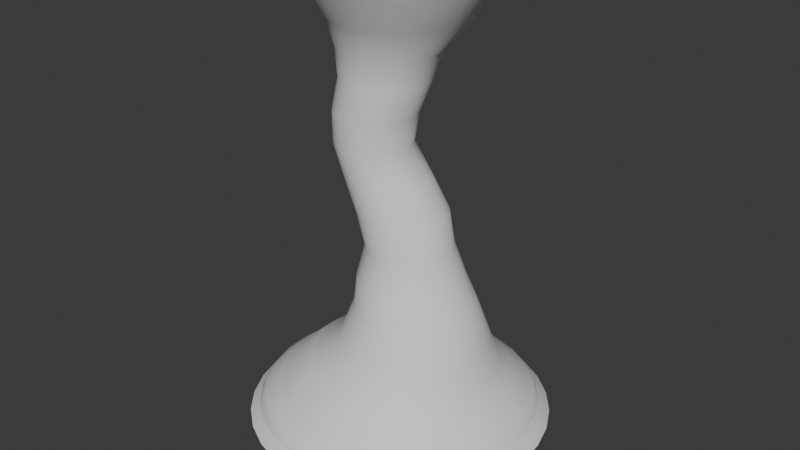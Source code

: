 # Source: tornado02.blend  (saved by Blender 4.1.24; exported with 4.5.12 LTS)
import bpy
from mathutils import Matrix  # noqa: F401  (used for matrix-valued properties, if any)

bpy.ops.wm.read_factory_settings(use_empty=True)
scene = bpy.context.scene
scene.name = 'Scene'

# ---- collections
col_collection = bpy.data.collections.new('Collection'); scene.collection.children.link(col_collection)

# ---- world
world_world = bpy.data.worlds.new('World'); scene.world = world_world
world_world.use_nodes = True; world_world.node_tree.nodes.clear()
_N = world_world.node_tree.nodes; _L = world_world.node_tree.links
n0 = _N.new('ShaderNodeOutputWorld'); n0.name = 'World Output'; n0.location = (300, 300)
n1 = _N.new('ShaderNodeBackground'); n1.name = 'Background'; n1.location = (10, 300)
n1.inputs[0].default_value = (0.05088, 0.05088, 0.05088, 1.0)
_L.new(n1.outputs[0], n0.inputs[0])
n0.is_active_output = True
world_world.color = (0.05088, 0.05088, 0.05088)
world_world.use_sun_shadow = False
world_world.sun_shadow_jitter_overblur = 0.0

# ---- meshes
me_cylinder_001 = bpy.data.meshes.new('Cylinder.001')
me_cylinder_001.from_pydata([(-3.359e-08, 3.774, -1.0), (-1.438e-08, 2.187, 10.0), (0.7363, 3.702, -1.0), (0.4267, 2.145, 10.0), (1.444, 3.487, -1.0), (0.8371, 2.021, 10.0), (2.097, 3.138, -1.0), (1.215, 1.819, 10.0), (2.669, 2.669, -1.0), (1.547, 1.547, 10.0), (3.138, 2.097, -1.0), (1.819, 1.215, 10.0), (3.487, 1.444, -1.0), (2.021, 0.8371, 10.0), (3.702, 0.7363, -1.0), (2.145, 0.4267, 10.0), (3.774, -4.134e-08, -1.0), (2.187, -1.769e-08, 10.0), (3.702, -0.7363, -1.0), (2.145, -0.4267, 10.0), (3.487, -1.444, -1.0), (2.021, -0.8371, 10.0), (3.138, -2.097, -1.0), (1.819, -1.215, 10.0), (2.669, -2.669, -1.0), (1.547, -1.547, 10.0), (2.097, -3.138, -1.0), (1.215, -1.819, 10.0), (1.444, -3.487, -1.0), (0.8371, -2.021, 10.0), (0.7363, -3.702, -1.0), (0.4267, -2.145, 10.0), (-3.359e-08, -3.774, -1.0), (-1.438e-08, -2.187, 10.0), (-0.7363, -3.702, -1.0), (-0.4267, -2.145, 10.0), (-1.444, -3.487, -1.0), (-0.8371, -2.021, 10.0), (-2.097, -3.138, -1.0), (-1.215, -1.819, 10.0), (-2.669, -2.669, -1.0), (-1.547, -1.547, 10.0), (-3.138, -2.097, -1.0), (-1.819, -1.215, 10.0), (-3.487, -1.444, -1.0), (-2.021, -0.8371, 10.0), (-3.702, -0.7363, -1.0), (-2.145, -0.4267, 10.0), (-3.774, -4.134e-08, -1.0), (-2.187, -1.769e-08, 10.0), (-3.702, 0.7363, -1.0), (-2.145, 0.4267, 10.0), (-3.487, 1.444, -1.0), (-2.021, 0.8371, 10.0), (-3.138, 2.097, -1.0), (-1.819, 1.215, 10.0), (-2.669, 2.669, -1.0), (-1.547, 1.547, 10.0), (-2.097, 3.138, -1.0), (-1.215, 1.819, 10.0), (-1.444, 3.487, -1.0), (-0.8371, 2.021, 10.0), (-0.7363, 3.702, -1.0), (-0.4267, 2.145, 10.0), (0.08785, 1.095, 4.467), (0.3014, 1.074, 4.467), (0.5068, 1.011, 4.467), (0.696, 0.9102, 4.467), (0.8619, 0.7741, 4.467), (0.9981, 0.6082, 4.467), (1.099, 0.4189, 4.467), (1.162, 0.2136, 4.467), (1.183, -8.819e-11, 4.467), (1.162, -0.2136, 4.467), (1.099, -0.4189, 4.467), (0.9981, -0.6082, 4.467), (0.8619, -0.7741, 4.467), (0.696, -0.9102, 4.467), (0.5068, -1.011, 4.467), (0.3014, -1.074, 4.467), (0.08785, -1.095, 4.467), (-0.1257, -1.074, 4.467), (-0.3311, -1.011, 4.467), (-0.5203, -0.9102, 4.467), (-0.6862, -0.7741, 4.467), (-0.8224, -0.6082, 4.467), (-0.9235, -0.4189, 4.467), (-0.9858, -0.2136, 4.467), (-1.007, -8.819e-11, 4.467), (-0.9858, 0.2136, 4.467), (-0.9235, 0.4189, 4.467), (-0.8224, 0.6082, 4.467), (-0.6862, 0.7741, 4.467), (-0.5203, 0.9102, 4.467), (-0.3311, 1.011, 4.467), (-0.1257, 1.074, 4.467), (-0.4958, 0.7678, 6.894), (-0.3007, 0.7485, 6.894), (-0.1131, 0.6916, 6.894), (0.05974, 0.5992, 6.894), (0.2113, 0.4749, 6.894), (0.3356, 0.3233, 6.894), (0.428, 0.1504, 6.894), (0.485, -0.03715, 6.894), (0.5042, -0.2322, 6.894), (0.485, -0.4273, 6.894), (0.428, -0.6149, 6.894), (0.3356, -0.7878, 6.894), (0.2113, -0.9393, 6.894), (0.05974, -1.064, 6.894), (-0.1131, -1.156, 6.894), (-0.3007, -1.213, 6.894), (-0.4958, -1.232, 6.894), (-0.6909, -1.213, 6.894), (-0.8785, -1.156, 6.894), (-1.051, -1.064, 6.894), (-1.203, -0.9393, 6.894), (-1.327, -0.7878, 6.894), (-1.42, -0.6149, 6.894), (-1.477, -0.4273, 6.894), (-1.496, -0.2322, 6.894), (-1.477, -0.03715, 6.894), (-1.42, 0.1504, 6.894), (-1.327, 0.3233, 6.894), (-1.203, 0.4749, 6.894), (-1.051, 0.5992, 6.894), (-0.8785, 0.6916, 6.894), (-0.6909, 0.7485, 6.894), (0.7867, 1.454, 2.185), (1.065, 1.369, 2.185), (1.321, 1.232, 2.185), (1.546, 1.048, 2.185), (1.73, 0.8235, 2.185), (1.867, 0.5672, 2.185), (1.951, 0.2892, 2.185), (1.98, 7.186e-09, 2.185), (1.951, -0.2892, 2.185), (1.867, -0.5672, 2.185), (1.73, -0.8235, 2.185), (1.546, -1.048, 2.185), (1.321, -1.232, 2.185), (1.065, -1.369, 2.185), (0.7867, -1.454, 2.185), (0.4976, -1.482, 2.185), (0.2084, -1.454, 2.185), (-0.06966, -1.369, 2.185), (-0.3259, -1.232, 2.185), (-0.5505, -1.048, 2.185), (-0.7349, -0.8235, 2.185), (-0.8718, -0.5672, 2.185), (-0.9562, -0.2892, 2.185), (-0.9847, 7.186e-09, 2.185), (-0.9562, 0.2892, 2.185), (-0.8718, 0.5672, 2.185), (-0.7349, 0.8235, 2.185), (-0.5505, 1.048, 2.185), (-0.3259, 1.232, 2.185), (-0.06966, 1.369, 2.185), (0.2084, 1.454, 2.185), (0.4976, 1.482, 2.185), (0.5993, 2.281, 0.5389), (1.036, 2.149, 0.5389), (1.438, 1.934, 0.5389), (1.79, 1.645, 0.5389), (2.079, 1.292, 0.5389), (2.294, 0.8901, 0.5389), (2.427, 0.4537, 0.5389), (2.471, -2.329e-08, 0.5389), (2.427, -0.4537, 0.5389), (2.294, -0.8901, 0.5389), (2.079, -1.292, 0.5389), (1.79, -1.645, 0.5389), (1.438, -1.934, 0.5389), (1.036, -2.149, 0.5389), (0.5993, -2.281, 0.5389), (0.1456, -2.326, 0.5389), (-0.3082, -2.281, 0.5389), (-0.7445, -2.149, 0.5389), (-1.147, -1.934, 0.5389), (-1.499, -1.645, 0.5389), (-1.788, -1.292, 0.5389), (-2.003, -0.8901, 0.5389), (-2.136, -0.4537, 0.5389), (-2.18, -2.329e-08, 0.5389), (-2.136, 0.4537, 0.5389), (-2.003, 0.8901, 0.5389), (-1.788, 1.292, 0.5389), (-1.499, 1.645, 0.5389), (-1.147, 1.934, 0.5389), (-0.7445, 2.149, 0.5389), (-0.3082, 2.281, 0.5389), (0.1456, 2.326, 0.5389), (0.4861, 1.839, 1.205), (0.8449, 1.804, 1.205), (1.19, 1.699, 1.205), (1.508, 1.529, 1.205), (1.787, 1.3, 1.205), (2.015, 1.022, 1.205), (2.185, 0.7038, 1.205), (2.29, 0.3588, 1.205), (2.325, -1.394e-08, 1.205), (2.29, -0.3588, 1.205), (2.185, -0.7038, 1.205), (2.015, -1.022, 1.205), (1.787, -1.3, 1.205), (1.508, -1.529, 1.205), (1.19, -1.699, 1.205), (0.8449, -1.804, 1.205), (0.4861, -1.839, 1.205), (0.1273, -1.804, 1.205), (-0.2177, -1.699, 1.205), (-0.5357, -1.529, 1.205), (-0.8144, -1.3, 1.205), (-1.043, -1.022, 1.205), (-1.213, -0.7038, 1.205), (-1.318, -0.3588, 1.205), (-1.353, -1.394e-08, 1.205), (-1.318, 0.3588, 1.205), (-1.213, 0.7038, 1.205), (-1.043, 1.022, 1.205), (-0.8144, 1.3, 1.205), (-0.5357, 1.529, 1.205), (-0.2177, 1.699, 1.205), (0.1273, 1.804, 1.205), (-0.2705, 1.233, 8.347), (-0.02996, 1.209, 8.347), (0.2014, 1.139, 8.347), (0.4145, 1.025, 8.347), (0.6014, 0.8719, 8.347), (0.7547, 0.685, 8.347), (0.8687, 0.4719, 8.347), (0.9388, 0.2405, 8.347), (0.9625, -3.827e-09, 8.347), (0.9388, -0.2405, 8.347), (0.8687, -0.4719, 8.347), (0.7547, -0.685, 8.347), (0.6014, -0.8719, 8.347), (0.4145, -1.025, 8.347), (0.2014, -1.139, 8.347), (-0.02996, -1.209, 8.347), (-0.2705, -1.233, 8.347), (-0.5111, -1.209, 8.347), (-0.7424, -1.139, 8.347), (-0.9555, -1.025, 8.347), (-1.142, -0.8719, 8.347), (-1.296, -0.685, 8.347), (-1.41, -0.4719, 8.347), (-1.48, -0.2405, 8.347), (-1.504, -3.827e-09, 8.347), (-1.48, 0.2405, 8.347), (-1.41, 0.4719, 8.347), (-1.296, 0.685, 8.347), (-1.142, 0.8719, 8.347), (-0.9555, 1.025, 8.347), (-0.7424, 1.139, 8.347), (-0.5111, 1.209, 8.347), (-0.4041, 0.6818, 6.096), (-0.2293, 0.6288, 6.096), (-0.0682, 0.5426, 6.096), (0.07303, 0.4267, 6.096), (0.1889, 0.2855, 6.096), (0.275, 0.1244, 6.096), (0.3281, -0.05043, 6.096), (0.346, -0.2322, 6.096), (0.3281, -0.4141, 6.096), (0.275, -0.5889, 6.096), (0.1889, -0.75, 6.096), (0.07303, -0.8912, 6.096), (-0.0682, -1.007, 6.096), (-0.2293, -1.093, 6.096), (-0.4041, -1.146, 6.096), (-0.586, -1.164, 6.096), (-0.7678, -1.146, 6.096), (-0.9426, -1.093, 6.096), (-1.104, -1.007, 6.096), (-1.245, -0.8912, 6.096), (-1.361, -0.75, 6.096), (-1.447, -0.5889, 6.096), (-1.5, -0.4141, 6.096), (-1.518, -0.2322, 6.096), (-1.5, -0.05043, 6.096), (-1.447, 0.1244, 6.096), (-1.361, 0.2855, 6.096), (-1.245, 0.4267, 6.096), (-1.104, 0.5426, 6.096), (-0.9426, 0.6288, 6.096), (-0.7678, 0.6818, 6.096), (-0.586, 0.6997, 6.096), (0.2572, 1.109, 3.64), (0.4637, 1.089, 3.64), (0.6622, 1.029, 3.64), (0.8452, 0.9311, 3.64), (1.006, 0.7995, 3.64), (1.137, 0.6391, 3.64), (1.235, 0.4561, 3.64), (1.295, 0.2576, 3.64), (1.316, 0.05109, 3.64), (1.295, -0.1554, 3.64), (1.235, -0.3539, 3.64), (1.137, -0.5369, 3.64), (1.006, -0.6973, 3.64), (0.8452, -0.8289, 3.64), (0.6622, -0.9267, 3.64), (0.4637, -0.9869, 3.64), (0.2572, -1.007, 3.64), (0.05071, -0.9869, 3.64), (-0.1478, -0.9267, 3.64), (-0.3308, -0.8289, 3.64), (-0.4912, -0.6973, 3.64), (-0.6228, -0.5369, 3.64), (-0.7206, -0.3539, 3.64), (-0.7808, -0.1554, 3.64), (-0.8012, 0.05109, 3.64), (-0.7808, 0.2576, 3.64), (-0.7206, 0.4561, 3.64), (-0.6228, 0.6391, 3.64), (-0.4912, 0.7995, 3.64), (-0.3308, 0.9311, 3.64), (-0.1478, 1.029, 3.64), (0.05071, 1.089, 3.64), (-0.1527, 1.011, 5.22), (0.0406, 0.952, 5.22), (0.2187, 0.8568, 5.22), (0.3749, 0.7286, 5.22), (0.503, 0.5725, 5.22), (0.5983, 0.3943, 5.22), (0.6569, 0.201, 5.22), (0.6767, -1.046e-09, 5.22), (0.6569, -0.201, 5.22), (0.5983, -0.3943, 5.22), (0.503, -0.5725, 5.22), (0.3749, -0.7286, 5.22), (0.2187, -0.8568, 5.22), (0.0406, -0.952, 5.22), (-0.1527, -1.011, 5.22), (-0.3537, -1.03, 5.22), (-0.5548, -1.011, 5.22), (-0.7481, -0.952, 5.22), (-0.9262, -0.8568, 5.22), (-1.082, -0.7286, 5.22), (-1.21, -0.5725, 5.22), (-1.306, -0.3943, 5.22), (-1.364, -0.201, 5.22), (-1.384, -1.046e-09, 5.22), (-1.364, 0.201, 5.22), (-1.306, 0.3943, 5.22), (-1.21, 0.5725, 5.22), (-1.082, 0.7286, 5.22), (-0.9262, 0.8568, 5.22), (-0.7481, 0.952, 5.22), (-0.5548, 1.011, 5.22), (-0.3537, 1.03, 5.22), (-8.933e-09, 1.646, 9.139), (0.321, 1.614, 9.139), (0.6297, 1.52, 9.139), (0.9142, 1.368, 9.139), (1.164, 1.164, 9.139), (1.368, 0.9142, 9.139), (1.52, 0.6297, 9.139), (1.614, 0.321, 9.139), (1.646, -1.21e-08, 9.139), (1.614, -0.321, 9.139), (1.52, -0.6297, 9.139), (1.368, -0.9142, 9.139), (1.164, -1.164, 9.139), (0.9142, -1.368, 9.139), (0.6297, -1.52, 9.139), (0.321, -1.614, 9.139), (-8.933e-09, -1.646, 9.139), (-0.321, -1.614, 9.139), (-0.6297, -1.52, 9.139), (-0.9142, -1.368, 9.139), (-1.164, -1.164, 9.139), (-1.368, -0.9142, 9.139), (-1.52, -0.6297, 9.139), (-1.614, -0.321, 9.139), (-1.646, -1.21e-08, 9.139), (-1.614, 0.321, 9.139), (-1.52, 0.6297, 9.139), (-1.368, 0.9142, 9.139), (-1.164, 1.164, 9.139), (-0.9142, 1.368, 9.139), (-0.6297, 1.52, 9.139), (-0.321, 1.614, 9.139), (0.5734, 1.344, 2.779), (0.8207, 1.269, 2.779), (1.049, 1.147, 2.779), (1.248, 0.9832, 2.779), (1.412, 0.7834, 2.779), (1.534, 0.5555, 2.779), (1.609, 0.3082, 2.779), (1.634, 0.05109, 2.779), (1.609, -0.2061, 2.779), (1.534, -0.4533, 2.779), (1.412, -0.6812, 2.779), (1.248, -0.881, 2.779), (1.049, -1.045, 2.779), (0.8207, -1.167, 2.779), (0.5734, -1.242, 2.779), (0.3163, -1.267, 2.779), (0.05911, -1.242, 2.779), (-0.1882, -1.167, 2.779), (-0.4161, -1.045, 2.779), (-0.6158, -0.881, 2.779), (-0.7797, -0.6812, 2.779), (-0.9015, -0.4533, 2.779), (-0.9766, -0.2061, 2.779), (-1.002, 0.05109, 2.779), (-0.9766, 0.3082, 2.779), (-0.9015, 0.5555, 2.779), (-0.7797, 0.7834, 2.779), (-0.6158, 0.9832, 2.779), (-0.4161, 1.147, 2.779), (-0.1882, 1.269, 2.779), (0.05911, 1.344, 2.779), (0.3163, 1.369, 2.779), (0.6188, 2.704, 0.09555), (1.136, 2.547, 0.09555), (1.613, 2.292, 0.09555), (2.03, 1.949, 0.09555), (2.373, 1.532, 0.09555), (2.628, 1.055, 0.09555), (2.785, 0.5378, 0.09555), (2.838, -2.966e-08, 0.09555), (2.785, -0.5378, 0.09555), (2.628, -1.055, 0.09555), (2.373, -1.532, 0.09555), (2.03, -1.949, 0.09555), (1.613, -2.292, 0.09555), (1.136, -2.547, 0.09555), (0.6188, -2.704, 0.09555), (0.08102, -2.757, 0.09555), (-0.4568, -2.704, 0.09555), (-0.9739, -2.547, 0.09555), (-1.451, -2.292, 0.09555), (-1.868, -1.949, 0.09555), (-2.211, -1.532, 0.09555), (-2.466, -1.055, 0.09555), (-2.623, -0.5378, 0.09555), (-2.676, -2.966e-08, 0.09555), (-2.623, 0.5378, 0.09555), (-2.466, 1.055, 0.09555), (-2.211, 1.532, 0.09555), (-1.868, 1.949, 0.09555), (-1.451, 2.292, 0.09555), (-0.9739, 2.547, 0.09555), (-0.4568, 2.704, 0.09555), (0.08102, 2.757, 0.09555), (-0.07224, 0.9196, 7.683), (0.1295, 0.8584, 7.683), (0.3154, 0.759, 7.683), (0.4784, 0.6253, 7.683), (0.6121, 0.4623, 7.683), (0.7115, 0.2764, 7.683), (0.7726, 0.0747, 7.683), (0.7933, -0.1351, 7.683), (0.7726, -0.3449, 7.683), (0.7115, -0.5466, 7.683), (0.6121, -0.7325, 7.683), (0.4784, -0.8955, 7.683), (0.3154, -1.029, 7.683), (0.1295, -1.129, 7.683), (-0.07224, -1.19, 7.683), (-0.282, -1.21, 7.683), (-0.4918, -1.19, 7.683), (-0.6935, -1.129, 7.683), (-0.8795, -1.029, 7.683), (-1.042, -0.8955, 7.683), (-1.176, -0.7325, 7.683), (-1.276, -0.5466, 7.683), (-1.337, -0.3449, 7.683), (-1.357, -0.1351, 7.683), (-1.337, 0.0747, 7.683), (-1.276, 0.2764, 7.683), (-1.176, 0.4623, 7.683), (-1.042, 0.6253, 7.683), (-0.8795, 0.759, 7.683), (-0.6935, 0.8584, 7.683), (-0.4918, 0.9196, 7.683), (-0.282, 0.9402, 7.683)], [], [(352, 1, 3, 353), (353, 3, 5, 354), (354, 5, 7, 355), (355, 7, 9, 356), (356, 9, 11, 357), (357, 11, 13, 358), (358, 13, 15, 359), (359, 15, 17, 360), (360, 17, 19, 361), (361, 19, 21, 362), (362, 21, 23, 363), (363, 23, 25, 364), (364, 25, 27, 365), (365, 27, 29, 366), (366, 29, 31, 367), (367, 31, 33, 368), (368, 33, 35, 369), (369, 35, 37, 370), (370, 37, 39, 371), (371, 39, 41, 372), (372, 41, 43, 373), (373, 43, 45, 374), (374, 45, 47, 375), (375, 47, 49, 376), (376, 49, 51, 377), (377, 51, 53, 378), (378, 53, 55, 379), (379, 55, 57, 380), (380, 57, 59, 381), (381, 59, 61, 382), (382, 61, 63, 383), (383, 63, 1, 352), (319, 95, 64, 288), (318, 94, 95, 319), (317, 93, 94, 318), (316, 92, 93, 317), (315, 91, 92, 316), (314, 90, 91, 315), (313, 89, 90, 314), (312, 88, 89, 313), (311, 87, 88, 312), (310, 86, 87, 311), (309, 85, 86, 310), (308, 84, 85, 309), (307, 83, 84, 308), (306, 82, 83, 307), (305, 81, 82, 306), (304, 80, 81, 305), (303, 79, 80, 304), (302, 78, 79, 303), (301, 77, 78, 302), (300, 76, 77, 301), (299, 75, 76, 300), (298, 74, 75, 299), (297, 73, 74, 298), (296, 72, 73, 297), (295, 71, 72, 296), (294, 70, 71, 295), (293, 69, 70, 294), (292, 68, 69, 293), (291, 67, 68, 292), (290, 66, 67, 291), (289, 65, 66, 290), (288, 64, 65, 289), (286, 127, 96, 287), (285, 126, 127, 286), (284, 125, 126, 285), (283, 124, 125, 284), (282, 123, 124, 283), (281, 122, 123, 282), (280, 121, 122, 281), (279, 120, 121, 280), (278, 119, 120, 279), (277, 118, 119, 278), (276, 117, 118, 277), (275, 116, 117, 276), (274, 115, 116, 275), (273, 114, 115, 274), (272, 113, 114, 273), (271, 112, 113, 272), (270, 111, 112, 271), (269, 110, 111, 270), (268, 109, 110, 269), (267, 108, 109, 268), (266, 107, 108, 267), (265, 106, 107, 266), (264, 105, 106, 265), (263, 104, 105, 264), (262, 103, 104, 263), (261, 102, 103, 262), (260, 101, 102, 261), (259, 100, 101, 260), (258, 99, 100, 259), (257, 98, 99, 258), (256, 97, 98, 257), (287, 96, 97, 256), (192, 159, 128, 193), (193, 128, 129, 194), (194, 129, 130, 195), (195, 130, 131, 196), (196, 131, 132, 197), (197, 132, 133, 198), (198, 133, 134, 199), (199, 134, 135, 200), (200, 135, 136, 201), (201, 136, 137, 202), (202, 137, 138, 203), (203, 138, 139, 204), (204, 139, 140, 205), (205, 140, 141, 206), (206, 141, 142, 207), (207, 142, 143, 208), (208, 143, 144, 209), (209, 144, 145, 210), (210, 145, 146, 211), (211, 146, 147, 212), (212, 147, 148, 213), (213, 148, 149, 214), (214, 149, 150, 215), (215, 150, 151, 216), (216, 151, 152, 217), (217, 152, 153, 218), (218, 153, 154, 219), (219, 154, 155, 220), (220, 155, 156, 221), (221, 156, 157, 222), (222, 157, 158, 223), (223, 158, 159, 192), (446, 190, 191, 447), (445, 189, 190, 446), (444, 188, 189, 445), (443, 187, 188, 444), (442, 186, 187, 443), (441, 185, 186, 442), (440, 184, 185, 441), (439, 183, 184, 440), (438, 182, 183, 439), (437, 181, 182, 438), (436, 180, 181, 437), (435, 179, 180, 436), (434, 178, 179, 435), (433, 177, 178, 434), (432, 176, 177, 433), (431, 175, 176, 432), (430, 174, 175, 431), (429, 173, 174, 430), (428, 172, 173, 429), (427, 171, 172, 428), (426, 170, 171, 427), (425, 169, 170, 426), (424, 168, 169, 425), (423, 167, 168, 424), (422, 166, 167, 423), (421, 165, 166, 422), (420, 164, 165, 421), (419, 163, 164, 420), (418, 162, 163, 419), (417, 161, 162, 418), (416, 160, 161, 417), (447, 191, 160, 416), (190, 223, 192, 191), (189, 222, 223, 190), (188, 221, 222, 189), (187, 220, 221, 188), (186, 219, 220, 187), (185, 218, 219, 186), (184, 217, 218, 185), (183, 216, 217, 184), (182, 215, 216, 183), (181, 214, 215, 182), (180, 213, 214, 181), (179, 212, 213, 180), (178, 211, 212, 179), (177, 210, 211, 178), (176, 209, 210, 177), (175, 208, 209, 176), (174, 207, 208, 175), (173, 206, 207, 174), (172, 205, 206, 173), (171, 204, 205, 172), (170, 203, 204, 171), (169, 202, 203, 170), (168, 201, 202, 169), (167, 200, 201, 168), (166, 199, 200, 167), (165, 198, 199, 166), (164, 197, 198, 165), (163, 196, 197, 164), (162, 195, 196, 163), (161, 194, 195, 162), (160, 193, 194, 161), (191, 192, 193, 160), (478, 255, 224, 479), (477, 254, 255, 478), (476, 253, 254, 477), (475, 252, 253, 476), (474, 251, 252, 475), (473, 250, 251, 474), (472, 249, 250, 473), (471, 248, 249, 472), (470, 247, 248, 471), (469, 246, 247, 470), (468, 245, 246, 469), (467, 244, 245, 468), (466, 243, 244, 467), (465, 242, 243, 466), (464, 241, 242, 465), (463, 240, 241, 464), (462, 239, 240, 463), (461, 238, 239, 462), (460, 237, 238, 461), (459, 236, 237, 460), (458, 235, 236, 459), (457, 234, 235, 458), (456, 233, 234, 457), (455, 232, 233, 456), (454, 231, 232, 455), (453, 230, 231, 454), (452, 229, 230, 453), (451, 228, 229, 452), (450, 227, 228, 451), (449, 226, 227, 450), (448, 225, 226, 449), (479, 224, 225, 448), (351, 287, 256, 320), (320, 256, 257, 321), (321, 257, 258, 322), (322, 258, 259, 323), (323, 259, 260, 324), (324, 260, 261, 325), (325, 261, 262, 326), (326, 262, 263, 327), (327, 263, 264, 328), (328, 264, 265, 329), (329, 265, 266, 330), (330, 266, 267, 331), (331, 267, 268, 332), (332, 268, 269, 333), (333, 269, 270, 334), (334, 270, 271, 335), (335, 271, 272, 336), (336, 272, 273, 337), (337, 273, 274, 338), (338, 274, 275, 339), (339, 275, 276, 340), (340, 276, 277, 341), (341, 277, 278, 342), (342, 278, 279, 343), (343, 279, 280, 344), (344, 280, 281, 345), (345, 281, 282, 346), (346, 282, 283, 347), (347, 283, 284, 348), (348, 284, 285, 349), (349, 285, 286, 350), (350, 286, 287, 351), (415, 288, 289, 384), (384, 289, 290, 385), (385, 290, 291, 386), (386, 291, 292, 387), (387, 292, 293, 388), (388, 293, 294, 389), (389, 294, 295, 390), (390, 295, 296, 391), (391, 296, 297, 392), (392, 297, 298, 393), (393, 298, 299, 394), (394, 299, 300, 395), (395, 300, 301, 396), (396, 301, 302, 397), (397, 302, 303, 398), (398, 303, 304, 399), (399, 304, 305, 400), (400, 305, 306, 401), (401, 306, 307, 402), (402, 307, 308, 403), (403, 308, 309, 404), (404, 309, 310, 405), (405, 310, 311, 406), (406, 311, 312, 407), (407, 312, 313, 408), (408, 313, 314, 409), (409, 314, 315, 410), (410, 315, 316, 411), (411, 316, 317, 412), (412, 317, 318, 413), (413, 318, 319, 414), (414, 319, 288, 415), (95, 350, 351, 64), (94, 349, 350, 95), (93, 348, 349, 94), (92, 347, 348, 93), (91, 346, 347, 92), (90, 345, 346, 91), (89, 344, 345, 90), (88, 343, 344, 89), (87, 342, 343, 88), (86, 341, 342, 87), (85, 340, 341, 86), (84, 339, 340, 85), (83, 338, 339, 84), (82, 337, 338, 83), (81, 336, 337, 82), (80, 335, 336, 81), (79, 334, 335, 80), (78, 333, 334, 79), (77, 332, 333, 78), (76, 331, 332, 77), (75, 330, 331, 76), (74, 329, 330, 75), (73, 328, 329, 74), (72, 327, 328, 73), (71, 326, 327, 72), (70, 325, 326, 71), (69, 324, 325, 70), (68, 323, 324, 69), (67, 322, 323, 68), (66, 321, 322, 67), (65, 320, 321, 66), (64, 351, 320, 65), (255, 383, 352, 224), (254, 382, 383, 255), (253, 381, 382, 254), (252, 380, 381, 253), (251, 379, 380, 252), (250, 378, 379, 251), (249, 377, 378, 250), (248, 376, 377, 249), (247, 375, 376, 248), (246, 374, 375, 247), (245, 373, 374, 246), (244, 372, 373, 245), (243, 371, 372, 244), (242, 370, 371, 243), (241, 369, 370, 242), (240, 368, 369, 241), (239, 367, 368, 240), (238, 366, 367, 239), (237, 365, 366, 238), (236, 364, 365, 237), (235, 363, 364, 236), (234, 362, 363, 235), (233, 361, 362, 234), (232, 360, 361, 233), (231, 359, 360, 232), (230, 358, 359, 231), (229, 357, 358, 230), (228, 356, 357, 229), (227, 355, 356, 228), (226, 354, 355, 227), (225, 353, 354, 226), (224, 352, 353, 225), (158, 414, 415, 159), (157, 413, 414, 158), (156, 412, 413, 157), (155, 411, 412, 156), (154, 410, 411, 155), (153, 409, 410, 154), (152, 408, 409, 153), (151, 407, 408, 152), (150, 406, 407, 151), (149, 405, 406, 150), (148, 404, 405, 149), (147, 403, 404, 148), (146, 402, 403, 147), (145, 401, 402, 146), (144, 400, 401, 145), (143, 399, 400, 144), (142, 398, 399, 143), (141, 397, 398, 142), (140, 396, 397, 141), (139, 395, 396, 140), (138, 394, 395, 139), (137, 393, 394, 138), (136, 392, 393, 137), (135, 391, 392, 136), (134, 390, 391, 135), (133, 389, 390, 134), (132, 388, 389, 133), (131, 387, 388, 132), (130, 386, 387, 131), (129, 385, 386, 130), (128, 384, 385, 129), (159, 415, 384, 128), (0, 447, 416, 2), (2, 416, 417, 4), (4, 417, 418, 6), (6, 418, 419, 8), (8, 419, 420, 10), (10, 420, 421, 12), (12, 421, 422, 14), (14, 422, 423, 16), (16, 423, 424, 18), (18, 424, 425, 20), (20, 425, 426, 22), (22, 426, 427, 24), (24, 427, 428, 26), (26, 428, 429, 28), (28, 429, 430, 30), (30, 430, 431, 32), (32, 431, 432, 34), (34, 432, 433, 36), (36, 433, 434, 38), (38, 434, 435, 40), (40, 435, 436, 42), (42, 436, 437, 44), (44, 437, 438, 46), (46, 438, 439, 48), (48, 439, 440, 50), (50, 440, 441, 52), (52, 441, 442, 54), (54, 442, 443, 56), (56, 443, 444, 58), (58, 444, 445, 60), (60, 445, 446, 62), (62, 446, 447, 0), (96, 479, 448, 97), (97, 448, 449, 98), (98, 449, 450, 99), (99, 450, 451, 100), (100, 451, 452, 101), (101, 452, 453, 102), (102, 453, 454, 103), (103, 454, 455, 104), (104, 455, 456, 105), (105, 456, 457, 106), (106, 457, 458, 107), (107, 458, 459, 108), (108, 459, 460, 109), (109, 460, 461, 110), (110, 461, 462, 111), (111, 462, 463, 112), (112, 463, 464, 113), (113, 464, 465, 114), (114, 465, 466, 115), (115, 466, 467, 116), (116, 467, 468, 117), (117, 468, 469, 118), (118, 469, 470, 119), (119, 470, 471, 120), (120, 471, 472, 121), (121, 472, 473, 122), (122, 473, 474, 123), (123, 474, 475, 124), (124, 475, 476, 125), (125, 476, 477, 126), (126, 477, 478, 127), (127, 478, 479, 96)])
me_cylinder_001.polygons.foreach_set('use_smooth', [True] * 448)
_uv = me_cylinder_001.uv_layers.new(name='UVMap')
_uv.uv.foreach_set('vector', [8.38e-05, 0.0706, 8.38e-05, -0.001368, 0.03146, -0.001368, 0.03146, 0.0706, 0.03146, 0.0706, 0.03146, -0.001368, 0.06285, -0.001368, 0.06285, 0.0706, 0.06285, 0.0706, 0.06285, -0.001368, 0.09423, -0.001368, 0.09423, 0.0706, 0.09423, 0.0706, 0.09423, -0.001368, 0.1256, -0.001368, 0.1256, 0.0706, 0.1256, 0.0706, 0.1256, -0.001368, 0.157, -0.001368, 0.157, 0.0706, 0.157, 0.0706, 0.157, -0.001368, 0.1884, -0.001368, 0.1884, 0.0706, 0.1884, 0.0706, 0.1884, -0.001368, 0.2197, -0.001368, 0.2197, 0.0706, 0.2197, 0.0706, 0.2197, -0.001368, 0.2511, -0.001368, 0.2511, 0.0706, 0.2511, 0.0706, 0.2511, -0.001368, 0.2825, -0.001368, 0.2825, 0.0706, 0.2825, 0.0706, 0.2825, -0.001368, 0.3139, -0.001368, 0.3139, 0.0706, 0.3139, 0.0706, 0.3139, -0.001368, 0.3453, -0.001368, 0.3453, 0.0706, 0.3453, 0.0706, 0.3453, -0.001368, 0.3767, -0.001368, 0.3767, 0.0706, 0.3767, 0.0706, 0.3767, -0.001368, 0.408, -0.001368, 0.408, 0.0706, 0.408, 0.0706, 0.408, -0.001368, 0.4394, -0.001368, 0.4394, 0.0706, 0.4394, 0.0706, 0.4394, -0.001368, 0.4708, -0.001368, 0.4708, 0.0706, 0.4708, 0.0706, 0.4708, -0.001368, 0.5022, -0.001368, 0.5022, 0.0706, 0.5022, 0.0706, 0.5022, -0.001368, 0.5336, -0.001368, 0.5336, 0.0706, 0.5336, 0.0706, 0.5336, -0.001368, 0.5649, -0.001368, 0.5649, 0.0706, 0.5649, 0.0706, 0.5649, -0.001368, 0.5963, -0.001368, 0.5963, 0.0706, 0.5963, 0.0706, 0.5963, -0.001368, 0.6277, -0.001368, 0.6277, 0.0706, 0.6277, 0.0706, 0.6277, -0.001368, 0.6591, -0.001368, 0.6591, 0.0706, 0.6591, 0.0706, 0.6591, -0.001368, 0.6905, -0.001368, 0.6905, 0.0706, 0.6905, 0.0706, 0.6905, -0.001368, 0.7218, -0.001368, 0.7218, 0.0706, 0.7218, 0.0706, 0.7218, -0.001368, 0.7532, -0.001368, 0.7532, 0.0706, 0.7532, 0.0706, 0.7532, -0.001368, 0.7846, -0.001368, 0.7846, 0.0706, 0.7846, 0.0706, 0.7846, -0.001368, 0.816, -0.001368, 0.816, 0.0706, 0.816, 0.0706, 0.816, -0.001368, 0.8474, -0.001368, 0.8474, 0.0706, 0.8474, 0.0706, 0.8474, -0.001368, 0.8787, -0.001368, 0.8787, 0.0706, 0.8787, 0.0706, 0.8787, -0.001368, 0.9101, -0.001368, 0.9101, 0.0706, 0.9101, 0.0706, 0.9101, -0.001368, 0.9415, -0.001368, 0.9415, 0.0706, 0.9415, 0.0706, 0.9415, -0.001368, 0.9729, -0.001368, 0.9729, 0.0706, 0.9729, 0.0706, 0.9729, -0.001368, 1.004, -0.001368, 1.004, 0.0706, 0.9729, 0.5744, 0.9729, 0.5024, 1.004, 0.5024, 1.004, 0.5744, 0.9415, 0.5744, 0.9415, 0.5024, 0.9729, 0.5024, 0.9729, 0.5744, 0.9101, 0.5744, 0.9101, 0.5024, 0.9415, 0.5024, 0.9415, 0.5744, 0.8787, 0.5744, 0.8787, 0.5024, 0.9101, 0.5024, 0.9101, 0.5744, 0.8474, 0.5744, 0.8474, 0.5024, 0.8787, 0.5024, 0.8787, 0.5744, 0.816, 0.5744, 0.816, 0.5024, 0.8474, 0.5024, 0.8474, 0.5744, 0.7846, 0.5744, 0.7846, 0.5024, 0.816, 0.5024, 0.816, 0.5744, 0.7532, 0.5744, 0.7532, 0.5024, 0.7846, 0.5024, 0.7846, 0.5744, 0.7218, 0.5744, 0.7218, 0.5024, 0.7532, 0.5024, 0.7532, 0.5744, 0.6905, 0.5744, 0.6905, 0.5024, 0.7218, 0.5024, 0.7218, 0.5744, 0.6591, 0.5744, 0.6591, 0.5024, 0.6905, 0.5024, 0.6905, 0.5744, 0.6277, 0.5744, 0.6277, 0.5024, 0.6591, 0.5024, 0.6591, 0.5744, 0.5963, 0.5744, 0.5963, 0.5024, 0.6277, 0.5024, 0.6277, 0.5744, 0.5649, 0.5744, 0.5649, 0.5024, 0.5963, 0.5024, 0.5963, 0.5744, 0.5336, 0.5744, 0.5336, 0.5024, 0.5649, 0.5024, 0.5649, 0.5744, 0.5022, 0.5744, 0.5022, 0.5024, 0.5336, 0.5024, 0.5336, 0.5744, 0.4708, 0.5744, 0.4708, 0.5024, 0.5022, 0.5024, 0.5022, 0.5744, 0.4394, 0.5744, 0.4394, 0.5024, 0.4708, 0.5024, 0.4708, 0.5744, 0.408, 0.5744, 0.408, 0.5024, 0.4394, 0.5024, 0.4394, 0.5744, 0.3767, 0.5744, 0.3767, 0.5024, 0.408, 0.5024, 0.408, 0.5744, 0.3453, 0.5744, 0.3453, 0.5024, 0.3767, 0.5024, 0.3767, 0.5744, 0.3139, 0.5744, 0.3139, 0.5024, 0.3453, 0.5024, 0.3453, 0.5744, 0.2825, 0.5744, 0.2825, 0.5024, 0.3139, 0.5024, 0.3139, 0.5744, 0.2511, 0.5744, 0.2511, 0.5024, 0.2825, 0.5024, 0.2825, 0.5744, 0.2197, 0.5744, 0.2197, 0.5024, 0.2511, 0.5024, 0.2511, 0.5744, 0.1884, 0.5744, 0.1884, 0.5024, 0.2197, 0.5024, 0.2197, 0.5744, 0.157, 0.5744, 0.157, 0.5024, 0.1884, 0.5024, 0.1884, 0.5744, 0.1256, 0.5744, 0.1256, 0.5024, 0.157, 0.5024, 0.157, 0.5744, 0.09423, 0.5744, 0.09423, 0.5024, 0.1256, 0.5024, 0.1256, 0.5744, 0.06285, 0.5744, 0.06285, 0.5024, 0.09423, 0.5024, 0.09423, 0.5744, 0.03146, 0.5744, 0.03146, 0.5024, 0.06285, 0.5024, 0.06285, 0.5744, 8.38e-05, 0.5744, 8.38e-05, 0.5024, 0.03146, 0.5024, 0.03146, 0.5744, 0.9729, 0.3585, 0.9729, 0.2865, 1.004, 0.2865, 1.004, 0.3585, 0.9415, 0.3585, 0.9415, 0.2865, 0.9729, 0.2865, 0.9729, 0.3585, 0.9101, 0.3585, 0.9101, 0.2865, 0.9415, 0.2865, 0.9415, 0.3585, 0.8787, 0.3585, 0.8787, 0.2865, 0.9101, 0.2865, 0.9101, 0.3585, 0.8474, 0.3585, 0.8474, 0.2865, 0.8787, 0.2865, 0.8787, 0.3585, 0.816, 0.3585, 0.816, 0.2865, 0.8474, 0.2865, 0.8474, 0.3585, 0.7846, 0.3585, 0.7846, 0.2865, 0.816, 0.2865, 0.816, 0.3585, 0.7532, 0.3585, 0.7532, 0.2865, 0.7846, 0.2865, 0.7846, 0.3585, 0.7218, 0.3585, 0.7218, 0.2865, 0.7532, 0.2865, 0.7532, 0.3585, 0.6905, 0.3585, 0.6905, 0.2865, 0.7218, 0.2865, 0.7218, 0.3585, 0.6591, 0.3585, 0.6591, 0.2865, 0.6905, 0.2865, 0.6905, 0.3585, 0.6277, 0.3585, 0.6277, 0.2865, 0.6591, 0.2865, 0.6591, 0.3585, 0.5963, 0.3585, 0.5963, 0.2865, 0.6277, 0.2865, 0.6277, 0.3585, 0.5649, 0.3585, 0.5649, 0.2865, 0.5963, 0.2865, 0.5963, 0.3585, 0.5336, 0.3585, 0.5336, 0.2865, 0.5649, 0.2865, 0.5649, 0.3585, 0.5022, 0.3585, 0.5022, 0.2865, 0.5336, 0.2865, 0.5336, 0.3585, 0.4708, 0.3585, 0.4708, 0.2865, 0.5022, 0.2865, 0.5022, 0.3585, 0.4394, 0.3585, 0.4394, 0.2865, 0.4708, 0.2865, 0.4708, 0.3585, 0.408, 0.3585, 0.408, 0.2865, 0.4394, 0.2865, 0.4394, 0.3585, 0.3767, 0.3585, 0.3767, 0.2865, 0.408, 0.2865, 0.408, 0.3585, 0.3453, 0.3585, 0.3453, 0.2865, 0.3767, 0.2865, 0.3767, 0.3585, 0.3139, 0.3585, 0.3139, 0.2865, 0.3453, 0.2865, 0.3453, 0.3585, 0.2825, 0.3585, 0.2825, 0.2865, 0.3139, 0.2865, 0.3139, 0.3585, 0.2511, 0.3585, 0.2511, 0.2865, 0.2825, 0.2865, 0.2825, 0.3585, 0.2197, 0.3585, 0.2197, 0.2865, 0.2511, 0.2865, 0.2511, 0.3585, 0.1884, 0.3585, 0.1884, 0.2865, 0.2197, 0.2865, 0.2197, 0.3585, 0.157, 0.3585, 0.157, 0.2865, 0.1884, 0.2865, 0.1884, 0.3585, 0.1256, 0.3585, 0.1256, 0.2865, 0.157, 0.2865, 0.157, 0.3585, 0.09423, 0.3585, 0.09423, 0.2865, 0.1256, 0.2865, 0.1256, 0.3585, 0.06285, 0.3585, 0.06285, 0.2865, 0.09423, 0.2865, 0.09423, 0.3585, 0.03146, 0.3585, 0.03146, 0.2865, 0.06285, 0.2865, 0.06285, 0.3585, 8.38e-05, 0.3585, 8.38e-05, 0.2865, 0.03146, 0.2865, 0.03146, 0.3585, 8.38e-05, 0.7903, 8.38e-05, 0.7183, 0.03146, 0.7183, 0.03146, 0.7903, 0.03146, 0.7903, 0.03146, 0.7183, 0.06285, 0.7183, 0.06285, 0.7903, 0.06285, 0.7903, 0.06285, 0.7183, 0.09423, 0.7183, 0.09423, 0.7903, 0.09423, 0.7903, 0.09423, 0.7183, 0.1256, 0.7183, 0.1256, 0.7903, 0.1256, 0.7903, 0.1256, 0.7183, 0.157, 0.7183, 0.157, 0.7903, 0.157, 0.7903, 0.157, 0.7183, 0.1884, 0.7183, 0.1884, 0.7903, 0.1884, 0.7903, 0.1884, 0.7183, 0.2197, 0.7183, 0.2197, 0.7903, 0.2197, 0.7903, 0.2197, 0.7183, 0.2511, 0.7183, 0.2511, 0.7903, 0.2511, 0.7903, 0.2511, 0.7183, 0.2825, 0.7183, 0.2825, 0.7903, 0.2825, 0.7903, 0.2825, 0.7183, 0.3139, 0.7183, 0.3139, 0.7903, 0.3139, 0.7903, 0.3139, 0.7183, 0.3453, 0.7183, 0.3453, 0.7903, 0.3453, 0.7903, 0.3453, 0.7183, 0.3767, 0.7183, 0.3767, 0.7903, 0.3767, 0.7903, 0.3767, 0.7183, 0.408, 0.7183, 0.408, 0.7903, 0.408, 0.7903, 0.408, 0.7183, 0.4394, 0.7183, 0.4394, 0.7903, 0.4394, 0.7903, 0.4394, 0.7183, 0.4708, 0.7183, 0.4708, 0.7903, 0.4708, 0.7903, 0.4708, 0.7183, 0.5022, 0.7183, 0.5022, 0.7903, 0.5022, 0.7903, 0.5022, 0.7183, 0.5336, 0.7183, 0.5336, 0.7903, 0.5336, 0.7903, 0.5336, 0.7183, 0.5649, 0.7183, 0.5649, 0.7903, 0.5649, 0.7903, 0.5649, 0.7183, 0.5963, 0.7183, 0.5963, 0.7903, 0.5963, 0.7903, 0.5963, 0.7183, 0.6277, 0.7183, 0.6277, 0.7903, 0.6277, 0.7903, 0.6277, 0.7183, 0.6591, 0.7183, 0.6591, 0.7903, 0.6591, 0.7903, 0.6591, 0.7183, 0.6905, 0.7183, 0.6905, 0.7903, 0.6905, 0.7903, 0.6905, 0.7183, 0.7218, 0.7183, 0.7218, 0.7903, 0.7218, 0.7903, 0.7218, 0.7183, 0.7532, 0.7183, 0.7532, 0.7903, 0.7532, 0.7903, 0.7532, 0.7183, 0.7846, 0.7183, 0.7846, 0.7903, 0.7846, 0.7903, 0.7846, 0.7183, 0.816, 0.7183, 0.816, 0.7903, 0.816, 0.7903, 0.816, 0.7183, 0.8474, 0.7183, 0.8474, 0.7903, 0.8474, 0.7903, 0.8474, 0.7183, 0.8787, 0.7183, 0.8787, 0.7903, 0.8787, 0.7903, 0.8787, 0.7183, 0.9101, 0.7183, 0.9101, 0.7903, 0.9101, 0.7903, 0.9101, 0.7183, 0.9415, 0.7183, 0.9415, 0.7903, 0.9415, 0.7903, 0.9415, 0.7183, 0.9729, 0.7183, 0.9729, 0.7903, 0.9729, 0.7903, 0.9729, 0.7183, 1.004, 0.7183, 1.004, 0.7903, 0.9729, 0.9342, 0.9729, 0.8623, 1.004, 0.8623, 1.004, 0.9342, 0.9415, 0.9342, 0.9415, 0.8623, 0.9729, 0.8623, 0.9729, 0.9342, 0.9101, 0.9342, 0.9101, 0.8623, 0.9415, 0.8623, 0.9415, 0.9342, 0.8787, 0.9342, 0.8787, 0.8623, 0.9101, 0.8623, 0.9101, 0.9342, 0.8474, 0.9342, 0.8474, 0.8623, 0.8787, 0.8623, 0.8787, 0.9342, 0.816, 0.9342, 0.816, 0.8623, 0.8474, 0.8623, 0.8474, 0.9342, 0.7846, 0.9342, 0.7846, 0.8623, 0.816, 0.8623, 0.816, 0.9342, 0.7532, 0.9342, 0.7532, 0.8623, 0.7846, 0.8623, 0.7846, 0.9342, 0.7218, 0.9342, 0.7218, 0.8623, 0.7532, 0.8623, 0.7532, 0.9342, 0.6905, 0.9342, 0.6905, 0.8623, 0.7218, 0.8623, 0.7218, 0.9342, 0.6591, 0.9342, 0.6591, 0.8623, 0.6905, 0.8623, 0.6905, 0.9342, 0.6277, 0.9342, 0.6277, 0.8623, 0.6591, 0.8623, 0.6591, 0.9342, 0.5963, 0.9342, 0.5963, 0.8623, 0.6277, 0.8623, 0.6277, 0.9342, 0.5649, 0.9342, 0.5649, 0.8623, 0.5963, 0.8623, 0.5963, 0.9342, 0.5336, 0.9342, 0.5336, 0.8623, 0.5649, 0.8623, 0.5649, 0.9342, 0.5022, 0.9342, 0.5022, 0.8623, 0.5336, 0.8623, 0.5336, 0.9342, 0.4708, 0.9342, 0.4708, 0.8623, 0.5022, 0.8623, 0.5022, 0.9342, 0.4394, 0.9342, 0.4394, 0.8623, 0.4708, 0.8623, 0.4708, 0.9342, 0.408, 0.9342, 0.408, 0.8623, 0.4394, 0.8623, 0.4394, 0.9342, 0.3767, 0.9342, 0.3767, 0.8623, 0.408, 0.8623, 0.408, 0.9342, 0.3453, 0.9342, 0.3453, 0.8623, 0.3767, 0.8623, 0.3767, 0.9342, 0.3139, 0.9342, 0.3139, 0.8623, 0.3453, 0.8623, 0.3453, 0.9342, 0.2825, 0.9342, 0.2825, 0.8623, 0.3139, 0.8623, 0.3139, 0.9342, 0.2511, 0.9342, 0.2511, 0.8623, 0.2825, 0.8623, 0.2825, 0.9342, 0.2197, 0.9342, 0.2197, 0.8623, 0.2511, 0.8623, 0.2511, 0.9342, 0.1884, 0.9342, 0.1884, 0.8623, 0.2197, 0.8623, 0.2197, 0.9342, 0.157, 0.9342, 0.157, 0.8623, 0.1884, 0.8623, 0.1884, 0.9342, 0.1256, 0.9342, 0.1256, 0.8623, 0.157, 0.8623, 0.157, 0.9342, 0.09423, 0.9342, 0.09423, 0.8623, 0.1256, 0.8623, 0.1256, 0.9342, 0.06285, 0.9342, 0.06285, 0.8623, 0.09423, 0.8623, 0.09423, 0.9342, 0.03146, 0.9342, 0.03146, 0.8623, 0.06285, 0.8623, 0.06285, 0.9342, 8.38e-05, 0.9342, 8.38e-05, 0.8623, 0.03146, 0.8623, 0.03146, 0.9342, 0.9729, 0.8623, 0.9729, 0.7903, 1.004, 0.7903, 1.004, 0.8623, 0.9415, 0.8623, 0.9415, 0.7903, 0.9729, 0.7903, 0.9729, 0.8623, 0.9101, 0.8623, 0.9101, 0.7903, 0.9415, 0.7903, 0.9415, 0.8623, 0.8787, 0.8623, 0.8787, 0.7903, 0.9101, 0.7903, 0.9101, 0.8623, 0.8474, 0.8623, 0.8474, 0.7903, 0.8787, 0.7903, 0.8787, 0.8623, 0.816, 0.8623, 0.816, 0.7903, 0.8474, 0.7903, 0.8474, 0.8623, 0.7846, 0.8623, 0.7846, 0.7903, 0.816, 0.7903, 0.816, 0.8623, 0.7532, 0.8623, 0.7532, 0.7903, 0.7846, 0.7903, 0.7846, 0.8623, 0.7218, 0.8623, 0.7218, 0.7903, 0.7532, 0.7903, 0.7532, 0.8623, 0.6905, 0.8623, 0.6905, 0.7903, 0.7218, 0.7903, 0.7218, 0.8623, 0.6591, 0.8623, 0.6591, 0.7903, 0.6905, 0.7903, 0.6905, 0.8623, 0.6277, 0.8623, 0.6277, 0.7903, 0.6591, 0.7903, 0.6591, 0.8623, 0.5963, 0.8623, 0.5963, 0.7903, 0.6277, 0.7903, 0.6277, 0.8623, 0.5649, 0.8623, 0.5649, 0.7903, 0.5963, 0.7903, 0.5963, 0.8623, 0.5336, 0.8623, 0.5336, 0.7903, 0.5649, 0.7903, 0.5649, 0.8623, 0.5022, 0.8623, 0.5022, 0.7903, 0.5336, 0.7903, 0.5336, 0.8623, 0.4708, 0.8623, 0.4708, 0.7903, 0.5022, 0.7903, 0.5022, 0.8623, 0.4394, 0.8623, 0.4394, 0.7903, 0.4708, 0.7903, 0.4708, 0.8623, 0.408, 0.8623, 0.408, 0.7903, 0.4394, 0.7903, 0.4394, 0.8623, 0.3767, 0.8623, 0.3767, 0.7903, 0.408, 0.7903, 0.408, 0.8623, 0.3453, 0.8623, 0.3453, 0.7903, 0.3767, 0.7903, 0.3767, 0.8623, 0.3139, 0.8623, 0.3139, 0.7903, 0.3453, 0.7903, 0.3453, 0.8623, 0.2825, 0.8623, 0.2825, 0.7903, 0.3139, 0.7903, 0.3139, 0.8623, 0.2511, 0.8623, 0.2511, 0.7903, 0.2825, 0.7903, 0.2825, 0.8623, 0.2197, 0.8623, 0.2197, 0.7903, 0.2511, 0.7903, 0.2511, 0.8623, 0.1884, 0.8623, 0.1884, 0.7903, 0.2197, 0.7903, 0.2197, 0.8623, 0.157, 0.8623, 0.157, 0.7903, 0.1884, 0.7903, 0.1884, 0.8623, 0.1256, 0.8623, 0.1256, 0.7903, 0.157, 0.7903, 0.157, 0.8623, 0.09423, 0.8623, 0.09423, 0.7903, 0.1256, 0.7903, 0.1256, 0.8623, 0.06285, 0.8623, 0.06285, 0.7903, 0.09423, 0.7903, 0.09423, 0.8623, 0.03146, 0.8623, 0.03146, 0.7903, 0.06285, 0.7903, 0.06285, 0.8623, 8.38e-05, 0.8623, 8.38e-05, 0.7903, 0.03146, 0.7903, 0.03146, 0.8623, 0.9729, 0.2145, 0.9729, 0.1426, 1.004, 0.1426, 1.004, 0.2145, 0.9415, 0.2145, 0.9415, 0.1426, 0.9729, 0.1426, 0.9729, 0.2145, 0.9101, 0.2145, 0.9101, 0.1426, 0.9415, 0.1426, 0.9415, 0.2145, 0.8787, 0.2145, 0.8787, 0.1426, 0.9101, 0.1426, 0.9101, 0.2145, 0.8474, 0.2145, 0.8474, 0.1426, 0.8787, 0.1426, 0.8787, 0.2145, 0.816, 0.2145, 0.816, 0.1426, 0.8474, 0.1426, 0.8474, 0.2145, 0.7846, 0.2145, 0.7846, 0.1426, 0.816, 0.1426, 0.816, 0.2145, 0.7532, 0.2145, 0.7532, 0.1426, 0.7846, 0.1426, 0.7846, 0.2145, 0.7218, 0.2145, 0.7218, 0.1426, 0.7532, 0.1426, 0.7532, 0.2145, 0.6905, 0.2145, 0.6905, 0.1426, 0.7218, 0.1426, 0.7218, 0.2145, 0.6591, 0.2145, 0.6591, 0.1426, 0.6905, 0.1426, 0.6905, 0.2145, 0.6277, 0.2145, 0.6277, 0.1426, 0.6591, 0.1426, 0.6591, 0.2145, 0.5963, 0.2145, 0.5963, 0.1426, 0.6277, 0.1426, 0.6277, 0.2145, 0.5649, 0.2145, 0.5649, 0.1426, 0.5963, 0.1426, 0.5963, 0.2145, 0.5336, 0.2145, 0.5336, 0.1426, 0.5649, 0.1426, 0.5649, 0.2145, 0.5022, 0.2145, 0.5022, 0.1426, 0.5336, 0.1426, 0.5336, 0.2145, 0.4708, 0.2145, 0.4708, 0.1426, 0.5022, 0.1426, 0.5022, 0.2145, 0.4394, 0.2145, 0.4394, 0.1426, 0.4708, 0.1426, 0.4708, 0.2145, 0.408, 0.2145, 0.408, 0.1426, 0.4394, 0.1426, 0.4394, 0.2145, 0.3767, 0.2145, 0.3767, 0.1426, 0.408, 0.1426, 0.408, 0.2145, 0.3453, 0.2145, 0.3453, 0.1426, 0.3767, 0.1426, 0.3767, 0.2145, 0.3139, 0.2145, 0.3139, 0.1426, 0.3453, 0.1426, 0.3453, 0.2145, 0.2825, 0.2145, 0.2825, 0.1426, 0.3139, 0.1426, 0.3139, 0.2145, 0.2511, 0.2145, 0.2511, 0.1426, 0.2825, 0.1426, 0.2825, 0.2145, 0.2197, 0.2145, 0.2197, 0.1426, 0.2511, 0.1426, 0.2511, 0.2145, 0.1884, 0.2145, 0.1884, 0.1426, 0.2197, 0.1426, 0.2197, 0.2145, 0.157, 0.2145, 0.157, 0.1426, 0.1884, 0.1426, 0.1884, 0.2145, 0.1256, 0.2145, 0.1256, 0.1426, 0.157, 0.1426, 0.157, 0.2145, 0.09423, 0.2145, 0.09423, 0.1426, 0.1256, 0.1426, 0.1256, 0.2145, 0.06285, 0.2145, 0.06285, 0.1426, 0.09423, 0.1426, 0.09423, 0.2145, 0.03146, 0.2145, 0.03146, 0.1426, 0.06285, 0.1426, 0.06285, 0.2145, 8.38e-05, 0.2145, 8.38e-05, 0.1426, 0.03146, 0.1426, 0.03146, 0.2145, 8.38e-05, 0.4304, 8.38e-05, 0.3585, 0.03146, 0.3585, 0.03146, 0.4304, 0.03146, 0.4304, 0.03146, 0.3585, 0.06285, 0.3585, 0.06285, 0.4304, 0.06285, 0.4304, 0.06285, 0.3585, 0.09423, 0.3585, 0.09423, 0.4304, 0.09423, 0.4304, 0.09423, 0.3585, 0.1256, 0.3585, 0.1256, 0.4304, 0.1256, 0.4304, 0.1256, 0.3585, 0.157, 0.3585, 0.157, 0.4304, 0.157, 0.4304, 0.157, 0.3585, 0.1884, 0.3585, 0.1884, 0.4304, 0.1884, 0.4304, 0.1884, 0.3585, 0.2197, 0.3585, 0.2197, 0.4304, 0.2197, 0.4304, 0.2197, 0.3585, 0.2511, 0.3585, 0.2511, 0.4304, 0.2511, 0.4304, 0.2511, 0.3585, 0.2825, 0.3585, 0.2825, 0.4304, 0.2825, 0.4304, 0.2825, 0.3585, 0.3139, 0.3585, 0.3139, 0.4304, 0.3139, 0.4304, 0.3139, 0.3585, 0.3453, 0.3585, 0.3453, 0.4304, 0.3453, 0.4304, 0.3453, 0.3585, 0.3767, 0.3585, 0.3767, 0.4304, 0.3767, 0.4304, 0.3767, 0.3585, 0.408, 0.3585, 0.408, 0.4304, 0.408, 0.4304, 0.408, 0.3585, 0.4394, 0.3585, 0.4394, 0.4304, 0.4394, 0.4304, 0.4394, 0.3585, 0.4708, 0.3585, 0.4708, 0.4304, 0.4708, 0.4304, 0.4708, 0.3585, 0.5022, 0.3585, 0.5022, 0.4304, 0.5022, 0.4304, 0.5022, 0.3585, 0.5336, 0.3585, 0.5336, 0.4304, 0.5336, 0.4304, 0.5336, 0.3585, 0.5649, 0.3585, 0.5649, 0.4304, 0.5649, 0.4304, 0.5649, 0.3585, 0.5963, 0.3585, 0.5963, 0.4304, 0.5963, 0.4304, 0.5963, 0.3585, 0.6277, 0.3585, 0.6277, 0.4304, 0.6277, 0.4304, 0.6277, 0.3585, 0.6591, 0.3585, 0.6591, 0.4304, 0.6591, 0.4304, 0.6591, 0.3585, 0.6905, 0.3585, 0.6905, 0.4304, 0.6905, 0.4304, 0.6905, 0.3585, 0.7218, 0.3585, 0.7218, 0.4304, 0.7218, 0.4304, 0.7218, 0.3585, 0.7532, 0.3585, 0.7532, 0.4304, 0.7532, 0.4304, 0.7532, 0.3585, 0.7846, 0.3585, 0.7846, 0.4304, 0.7846, 0.4304, 0.7846, 0.3585, 0.816, 0.3585, 0.816, 0.4304, 0.816, 0.4304, 0.816, 0.3585, 0.8474, 0.3585, 0.8474, 0.4304, 0.8474, 0.4304, 0.8474, 0.3585, 0.8787, 0.3585, 0.8787, 0.4304, 0.8787, 0.4304, 0.8787, 0.3585, 0.9101, 0.3585, 0.9101, 0.4304, 0.9101, 0.4304, 0.9101, 0.3585, 0.9415, 0.3585, 0.9415, 0.4304, 0.9415, 0.4304, 0.9415, 0.3585, 0.9729, 0.3585, 0.9729, 0.4304, 0.9729, 0.4304, 0.9729, 0.3585, 1.004, 0.3585, 1.004, 0.4304, 8.38e-05, 0.6464, 8.38e-05, 0.5744, 0.03146, 0.5744, 0.03146, 0.6464, 0.03146, 0.6464, 0.03146, 0.5744, 0.06285, 0.5744, 0.06285, 0.6464, 0.06285, 0.6464, 0.06285, 0.5744, 0.09423, 0.5744, 0.09423, 0.6464, 0.09423, 0.6464, 0.09423, 0.5744, 0.1256, 0.5744, 0.1256, 0.6464, 0.1256, 0.6464, 0.1256, 0.5744, 0.157, 0.5744, 0.157, 0.6464, 0.157, 0.6464, 0.157, 0.5744, 0.1884, 0.5744, 0.1884, 0.6464, 0.1884, 0.6464, 0.1884, 0.5744, 0.2197, 0.5744, 0.2197, 0.6464, 0.2197, 0.6464, 0.2197, 0.5744, 0.2511, 0.5744, 0.2511, 0.6464, 0.2511, 0.6464, 0.2511, 0.5744, 0.2825, 0.5744, 0.2825, 0.6464, 0.2825, 0.6464, 0.2825, 0.5744, 0.3139, 0.5744, 0.3139, 0.6464, 0.3139, 0.6464, 0.3139, 0.5744, 0.3453, 0.5744, 0.3453, 0.6464, 0.3453, 0.6464, 0.3453, 0.5744, 0.3767, 0.5744, 0.3767, 0.6464, 0.3767, 0.6464, 0.3767, 0.5744, 0.408, 0.5744, 0.408, 0.6464, 0.408, 0.6464, 0.408, 0.5744, 0.4394, 0.5744, 0.4394, 0.6464, 0.4394, 0.6464, 0.4394, 0.5744, 0.4708, 0.5744, 0.4708, 0.6464, 0.4708, 0.6464, 0.4708, 0.5744, 0.5022, 0.5744, 0.5022, 0.6464, 0.5022, 0.6464, 0.5022, 0.5744, 0.5336, 0.5744, 0.5336, 0.6464, 0.5336, 0.6464, 0.5336, 0.5744, 0.5649, 0.5744, 0.5649, 0.6464, 0.5649, 0.6464, 0.5649, 0.5744, 0.5963, 0.5744, 0.5963, 0.6464, 0.5963, 0.6464, 0.5963, 0.5744, 0.6277, 0.5744, 0.6277, 0.6464, 0.6277, 0.6464, 0.6277, 0.5744, 0.6591, 0.5744, 0.6591, 0.6464, 0.6591, 0.6464, 0.6591, 0.5744, 0.6905, 0.5744, 0.6905, 0.6464, 0.6905, 0.6464, 0.6905, 0.5744, 0.7218, 0.5744, 0.7218, 0.6464, 0.7218, 0.6464, 0.7218, 0.5744, 0.7532, 0.5744, 0.7532, 0.6464, 0.7532, 0.6464, 0.7532, 0.5744, 0.7846, 0.5744, 0.7846, 0.6464, 0.7846, 0.6464, 0.7846, 0.5744, 0.816, 0.5744, 0.816, 0.6464, 0.816, 0.6464, 0.816, 0.5744, 0.8474, 0.5744, 0.8474, 0.6464, 0.8474, 0.6464, 0.8474, 0.5744, 0.8787, 0.5744, 0.8787, 0.6464, 0.8787, 0.6464, 0.8787, 0.5744, 0.9101, 0.5744, 0.9101, 0.6464, 0.9101, 0.6464, 0.9101, 0.5744, 0.9415, 0.5744, 0.9415, 0.6464, 0.9415, 0.6464, 0.9415, 0.5744, 0.9729, 0.5744, 0.9729, 0.6464, 0.9729, 0.6464, 0.9729, 0.5744, 1.004, 0.5744, 1.004, 0.6464, 0.9729, 0.5024, 0.9729, 0.4304, 1.004, 0.4304, 1.004, 0.5024, 0.9415, 0.5024, 0.9415, 0.4304, 0.9729, 0.4304, 0.9729, 0.5024, 0.9101, 0.5024, 0.9101, 0.4304, 0.9415, 0.4304, 0.9415, 0.5024, 0.8787, 0.5024, 0.8787, 0.4304, 0.9101, 0.4304, 0.9101, 0.5024, 0.8474, 0.5024, 0.8474, 0.4304, 0.8787, 0.4304, 0.8787, 0.5024, 0.816, 0.5024, 0.816, 0.4304, 0.8474, 0.4304, 0.8474, 0.5024, 0.7846, 0.5024, 0.7846, 0.4304, 0.816, 0.4304, 0.816, 0.5024, 0.7532, 0.5024, 0.7532, 0.4304, 0.7846, 0.4304, 0.7846, 0.5024, 0.7218, 0.5024, 0.7218, 0.4304, 0.7532, 0.4304, 0.7532, 0.5024, 0.6905, 0.5024, 0.6905, 0.4304, 0.7218, 0.4304, 0.7218, 0.5024, 0.6591, 0.5024, 0.6591, 0.4304, 0.6905, 0.4304, 0.6905, 0.5024, 0.6277, 0.5024, 0.6277, 0.4304, 0.6591, 0.4304, 0.6591, 0.5024, 0.5963, 0.5024, 0.5963, 0.4304, 0.6277, 0.4304, 0.6277, 0.5024, 0.5649, 0.5024, 0.5649, 0.4304, 0.5963, 0.4304, 0.5963, 0.5024, 0.5336, 0.5024, 0.5336, 0.4304, 0.5649, 0.4304, 0.5649, 0.5024, 0.5022, 0.5024, 0.5022, 0.4304, 0.5336, 0.4304, 0.5336, 0.5024, 0.4708, 0.5024, 0.4708, 0.4304, 0.5022, 0.4304, 0.5022, 0.5024, 0.4394, 0.5024, 0.4394, 0.4304, 0.4708, 0.4304, 0.4708, 0.5024, 0.408, 0.5024, 0.408, 0.4304, 0.4394, 0.4304, 0.4394, 0.5024, 0.3767, 0.5024, 0.3767, 0.4304, 0.408, 0.4304, 0.408, 0.5024, 0.3453, 0.5024, 0.3453, 0.4304, 0.3767, 0.4304, 0.3767, 0.5024, 0.3139, 0.5024, 0.3139, 0.4304, 0.3453, 0.4304, 0.3453, 0.5024, 0.2825, 0.5024, 0.2825, 0.4304, 0.3139, 0.4304, 0.3139, 0.5024, 0.2511, 0.5024, 0.2511, 0.4304, 0.2825, 0.4304, 0.2825, 0.5024, 0.2197, 0.5024, 0.2197, 0.4304, 0.2511, 0.4304, 0.2511, 0.5024, 0.1884, 0.5024, 0.1884, 0.4304, 0.2197, 0.4304, 0.2197, 0.5024, 0.157, 0.5024, 0.157, 0.4304, 0.1884, 0.4304, 0.1884, 0.5024, 0.1256, 0.5024, 0.1256, 0.4304, 0.157, 0.4304, 0.157, 0.5024, 0.09423, 0.5024, 0.09423, 0.4304, 0.1256, 0.4304, 0.1256, 0.5024, 0.06285, 0.5024, 0.06285, 0.4304, 0.09423, 0.4304, 0.09423, 0.5024, 0.03146, 0.5024, 0.03146, 0.4304, 0.06285, 0.4304, 0.06285, 0.5024, 8.38e-05, 0.5024, 8.38e-05, 0.4304, 0.03146, 0.4304, 0.03146, 0.5024, 0.9729, 0.1426, 0.9729, 0.0706, 1.004, 0.0706, 1.004, 0.1426, 0.9415, 0.1426, 0.9415, 0.0706, 0.9729, 0.0706, 0.9729, 0.1426, 0.9101, 0.1426, 0.9101, 0.0706, 0.9415, 0.0706, 0.9415, 0.1426, 0.8787, 0.1426, 0.8787, 0.0706, 0.9101, 0.0706, 0.9101, 0.1426, 0.8474, 0.1426, 0.8474, 0.0706, 0.8787, 0.0706, 0.8787, 0.1426, 0.816, 0.1426, 0.816, 0.0706, 0.8474, 0.0706, 0.8474, 0.1426, 0.7846, 0.1426, 0.7846, 0.0706, 0.816, 0.0706, 0.816, 0.1426, 0.7532, 0.1426, 0.7532, 0.0706, 0.7846, 0.0706, 0.7846, 0.1426, 0.7218, 0.1426, 0.7218, 0.0706, 0.7532, 0.0706, 0.7532, 0.1426, 0.6905, 0.1426, 0.6905, 0.0706, 0.7218, 0.0706, 0.7218, 0.1426, 0.6591, 0.1426, 0.6591, 0.0706, 0.6905, 0.0706, 0.6905, 0.1426, 0.6277, 0.1426, 0.6277, 0.0706, 0.6591, 0.0706, 0.6591, 0.1426, 0.5963, 0.1426, 0.5963, 0.0706, 0.6277, 0.0706, 0.6277, 0.1426, 0.5649, 0.1426, 0.5649, 0.0706, 0.5963, 0.0706, 0.5963, 0.1426, 0.5336, 0.1426, 0.5336, 0.0706, 0.5649, 0.0706, 0.5649, 0.1426, 0.5022, 0.1426, 0.5022, 0.0706, 0.5336, 0.0706, 0.5336, 0.1426, 0.4708, 0.1426, 0.4708, 0.0706, 0.5022, 0.0706, 0.5022, 0.1426, 0.4394, 0.1426, 0.4394, 0.0706, 0.4708, 0.0706, 0.4708, 0.1426, 0.408, 0.1426, 0.408, 0.0706, 0.4394, 0.0706, 0.4394, 0.1426, 0.3767, 0.1426, 0.3767, 0.0706, 0.408, 0.0706, 0.408, 0.1426, 0.3453, 0.1426, 0.3453, 0.0706, 0.3767, 0.0706, 0.3767, 0.1426, 0.3139, 0.1426, 0.3139, 0.0706, 0.3453, 0.0706, 0.3453, 0.1426, 0.2825, 0.1426, 0.2825, 0.0706, 0.3139, 0.0706, 0.3139, 0.1426, 0.2511, 0.1426, 0.2511, 0.0706, 0.2825, 0.0706, 0.2825, 0.1426, 0.2197, 0.1426, 0.2197, 0.0706, 0.2511, 0.0706, 0.2511, 0.1426, 0.1884, 0.1426, 0.1884, 0.0706, 0.2197, 0.0706, 0.2197, 0.1426, 0.157, 0.1426, 0.157, 0.0706, 0.1884, 0.0706, 0.1884, 0.1426, 0.1256, 0.1426, 0.1256, 0.0706, 0.157, 0.0706, 0.157, 0.1426, 0.09423, 0.1426, 0.09423, 0.0706, 0.1256, 0.0706, 0.1256, 0.1426, 0.06285, 0.1426, 0.06285, 0.0706, 0.09423, 0.0706, 0.09423, 0.1426, 0.03146, 0.1426, 0.03146, 0.0706, 0.06285, 0.0706, 0.06285, 0.1426, 8.38e-05, 0.1426, 8.38e-05, 0.0706, 0.03146, 0.0706, 0.03146, 0.1426, 0.9729, 0.7183, 0.9729, 0.6464, 1.004, 0.6464, 1.004, 0.7183, 0.9415, 0.7183, 0.9415, 0.6464, 0.9729, 0.6464, 0.9729, 0.7183, 0.9101, 0.7183, 0.9101, 0.6464, 0.9415, 0.6464, 0.9415, 0.7183, 0.8787, 0.7183, 0.8787, 0.6464, 0.9101, 0.6464, 0.9101, 0.7183, 0.8474, 0.7183, 0.8474, 0.6464, 0.8787, 0.6464, 0.8787, 0.7183, 0.816, 0.7183, 0.816, 0.6464, 0.8474, 0.6464, 0.8474, 0.7183, 0.7846, 0.7183, 0.7846, 0.6464, 0.816, 0.6464, 0.816, 0.7183, 0.7532, 0.7183, 0.7532, 0.6464, 0.7846, 0.6464, 0.7846, 0.7183, 0.7218, 0.7183, 0.7218, 0.6464, 0.7532, 0.6464, 0.7532, 0.7183, 0.6905, 0.7183, 0.6905, 0.6464, 0.7218, 0.6464, 0.7218, 0.7183, 0.6591, 0.7183, 0.6591, 0.6464, 0.6905, 0.6464, 0.6905, 0.7183, 0.6277, 0.7183, 0.6277, 0.6464, 0.6591, 0.6464, 0.6591, 0.7183, 0.5963, 0.7183, 0.5963, 0.6464, 0.6277, 0.6464, 0.6277, 0.7183, 0.5649, 0.7183, 0.5649, 0.6464, 0.5963, 0.6464, 0.5963, 0.7183, 0.5336, 0.7183, 0.5336, 0.6464, 0.5649, 0.6464, 0.5649, 0.7183, 0.5022, 0.7183, 0.5022, 0.6464, 0.5336, 0.6464, 0.5336, 0.7183, 0.4708, 0.7183, 0.4708, 0.6464, 0.5022, 0.6464, 0.5022, 0.7183, 0.4394, 0.7183, 0.4394, 0.6464, 0.4708, 0.6464, 0.4708, 0.7183, 0.408, 0.7183, 0.408, 0.6464, 0.4394, 0.6464, 0.4394, 0.7183, 0.3767, 0.7183, 0.3767, 0.6464, 0.408, 0.6464, 0.408, 0.7183, 0.3453, 0.7183, 0.3453, 0.6464, 0.3767, 0.6464, 0.3767, 0.7183, 0.3139, 0.7183, 0.3139, 0.6464, 0.3453, 0.6464, 0.3453, 0.7183, 0.2825, 0.7183, 0.2825, 0.6464, 0.3139, 0.6464, 0.3139, 0.7183, 0.2511, 0.7183, 0.2511, 0.6464, 0.2825, 0.6464, 0.2825, 0.7183, 0.2197, 0.7183, 0.2197, 0.6464, 0.2511, 0.6464, 0.2511, 0.7183, 0.1884, 0.7183, 0.1884, 0.6464, 0.2197, 0.6464, 0.2197, 0.7183, 0.157, 0.7183, 0.157, 0.6464, 0.1884, 0.6464, 0.1884, 0.7183, 0.1256, 0.7183, 0.1256, 0.6464, 0.157, 0.6464, 0.157, 0.7183, 0.09423, 0.7183, 0.09423, 0.6464, 0.1256, 0.6464, 0.1256, 0.7183, 0.06285, 0.7183, 0.06285, 0.6464, 0.09423, 0.6464, 0.09423, 0.7183, 0.03146, 0.7183, 0.03146, 0.6464, 0.06285, 0.6464, 0.06285, 0.7183, 8.38e-05, 0.7183, 8.38e-05, 0.6464, 0.03146, 0.6464, 0.03146, 0.7183, 8.38e-05, 1.006, 8.38e-05, 0.9342, 0.03146, 0.9342, 0.03146, 1.006, 0.03146, 1.006, 0.03146, 0.9342, 0.06285, 0.9342, 0.06285, 1.006, 0.06285, 1.006, 0.06285, 0.9342, 0.09423, 0.9342, 0.09423, 1.006, 0.09423, 1.006, 0.09423, 0.9342, 0.1256, 0.9342, 0.1256, 1.006, 0.1256, 1.006, 0.1256, 0.9342, 0.157, 0.9342, 0.157, 1.006, 0.157, 1.006, 0.157, 0.9342, 0.1884, 0.9342, 0.1884, 1.006, 0.1884, 1.006, 0.1884, 0.9342, 0.2197, 0.9342, 0.2197, 1.006, 0.2197, 1.006, 0.2197, 0.9342, 0.2511, 0.9342, 0.2511, 1.006, 0.2511, 1.006, 0.2511, 0.9342, 0.2825, 0.9342, 0.2825, 1.006, 0.2825, 1.006, 0.2825, 0.9342, 0.3139, 0.9342, 0.3139, 1.006, 0.3139, 1.006, 0.3139, 0.9342, 0.3453, 0.9342, 0.3453, 1.006, 0.3453, 1.006, 0.3453, 0.9342, 0.3767, 0.9342, 0.3767, 1.006, 0.3767, 1.006, 0.3767, 0.9342, 0.408, 0.9342, 0.408, 1.006, 0.408, 1.006, 0.408, 0.9342, 0.4394, 0.9342, 0.4394, 1.006, 0.4394, 1.006, 0.4394, 0.9342, 0.4708, 0.9342, 0.4708, 1.006, 0.4708, 1.006, 0.4708, 0.9342, 0.5022, 0.9342, 0.5022, 1.006, 0.5022, 1.006, 0.5022, 0.9342, 0.5336, 0.9342, 0.5336, 1.006, 0.5336, 1.006, 0.5336, 0.9342, 0.5649, 0.9342, 0.5649, 1.006, 0.5649, 1.006, 0.5649, 0.9342, 0.5963, 0.9342, 0.5963, 1.006, 0.5963, 1.006, 0.5963, 0.9342, 0.6277, 0.9342, 0.6277, 1.006, 0.6277, 1.006, 0.6277, 0.9342, 0.6591, 0.9342, 0.6591, 1.006, 0.6591, 1.006, 0.6591, 0.9342, 0.6905, 0.9342, 0.6905, 1.006, 0.6905, 1.006, 0.6905, 0.9342, 0.7218, 0.9342, 0.7218, 1.006, 0.7218, 1.006, 0.7218, 0.9342, 0.7532, 0.9342, 0.7532, 1.006, 0.7532, 1.006, 0.7532, 0.9342, 0.7846, 0.9342, 0.7846, 1.006, 0.7846, 1.006, 0.7846, 0.9342, 0.816, 0.9342, 0.816, 1.006, 0.816, 1.006, 0.816, 0.9342, 0.8474, 0.9342, 0.8474, 1.006, 0.8474, 1.006, 0.8474, 0.9342, 0.8787, 0.9342, 0.8787, 1.006, 0.8787, 1.006, 0.8787, 0.9342, 0.9101, 0.9342, 0.9101, 1.006, 0.9101, 1.006, 0.9101, 0.9342, 0.9415, 0.9342, 0.9415, 1.006, 0.9415, 1.006, 0.9415, 0.9342, 0.9729, 0.9342, 0.9729, 1.006, 0.9729, 1.006, 0.9729, 0.9342, 1.004, 0.9342, 1.004, 1.006, 8.38e-05, 0.2865, 8.38e-05, 0.2145, 0.03146, 0.2145, 0.03146, 0.2865, 0.03146, 0.2865, 0.03146, 0.2145, 0.06285, 0.2145, 0.06285, 0.2865, 0.06285, 0.2865, 0.06285, 0.2145, 0.09423, 0.2145, 0.09423, 0.2865, 0.09423, 0.2865, 0.09423, 0.2145, 0.1256, 0.2145, 0.1256, 0.2865, 0.1256, 0.2865, 0.1256, 0.2145, 0.157, 0.2145, 0.157, 0.2865, 0.157, 0.2865, 0.157, 0.2145, 0.1884, 0.2145, 0.1884, 0.2865, 0.1884, 0.2865, 0.1884, 0.2145, 0.2197, 0.2145, 0.2197, 0.2865, 0.2197, 0.2865, 0.2197, 0.2145, 0.2511, 0.2145, 0.2511, 0.2865, 0.2511, 0.2865, 0.2511, 0.2145, 0.2825, 0.2145, 0.2825, 0.2865, 0.2825, 0.2865, 0.2825, 0.2145, 0.3139, 0.2145, 0.3139, 0.2865, 0.3139, 0.2865, 0.3139, 0.2145, 0.3453, 0.2145, 0.3453, 0.2865, 0.3453, 0.2865, 0.3453, 0.2145, 0.3767, 0.2145, 0.3767, 0.2865, 0.3767, 0.2865, 0.3767, 0.2145, 0.408, 0.2145, 0.408, 0.2865, 0.408, 0.2865, 0.408, 0.2145, 0.4394, 0.2145, 0.4394, 0.2865, 0.4394, 0.2865, 0.4394, 0.2145, 0.4708, 0.2145, 0.4708, 0.2865, 0.4708, 0.2865, 0.4708, 0.2145, 0.5022, 0.2145, 0.5022, 0.2865, 0.5022, 0.2865, 0.5022, 0.2145, 0.5336, 0.2145, 0.5336, 0.2865, 0.5336, 0.2865, 0.5336, 0.2145, 0.5649, 0.2145, 0.5649, 0.2865, 0.5649, 0.2865, 0.5649, 0.2145, 0.5963, 0.2145, 0.5963, 0.2865, 0.5963, 0.2865, 0.5963, 0.2145, 0.6277, 0.2145, 0.6277, 0.2865, 0.6277, 0.2865, 0.6277, 0.2145, 0.6591, 0.2145, 0.6591, 0.2865, 0.6591, 0.2865, 0.6591, 0.2145, 0.6905, 0.2145, 0.6905, 0.2865, 0.6905, 0.2865, 0.6905, 0.2145, 0.7218, 0.2145, 0.7218, 0.2865, 0.7218, 0.2865, 0.7218, 0.2145, 0.7532, 0.2145, 0.7532, 0.2865, 0.7532, 0.2865, 0.7532, 0.2145, 0.7846, 0.2145, 0.7846, 0.2865, 0.7846, 0.2865, 0.7846, 0.2145, 0.816, 0.2145, 0.816, 0.2865, 0.816, 0.2865, 0.816, 0.2145, 0.8474, 0.2145, 0.8474, 0.2865, 0.8474, 0.2865, 0.8474, 0.2145, 0.8787, 0.2145, 0.8787, 0.2865, 0.8787, 0.2865, 0.8787, 0.2145, 0.9101, 0.2145, 0.9101, 0.2865, 0.9101, 0.2865, 0.9101, 0.2145, 0.9415, 0.2145, 0.9415, 0.2865, 0.9415, 0.2865, 0.9415, 0.2145, 0.9729, 0.2145, 0.9729, 0.2865, 0.9729, 0.2865, 0.9729, 0.2145, 1.004, 0.2145, 1.004, 0.2865])
me_cylinder_001.update()
me_ring = bpy.data.meshes.new('Ring')
me_ring.from_pydata([(1.738e-08, 2.802, -0.9548), (1.738e-08, 2.802, 0.9548), (0.5467, 2.749, -0.9548), (0.5467, 2.749, 0.9548), (1.072, 2.589, -0.9548), (1.072, 2.589, 0.9548), (1.557, 2.33, -0.9548), (1.557, 2.33, 0.9548), (1.982, 1.982, -0.9548), (1.982, 1.982, 0.9548), (2.33, 1.557, -0.9548), (2.33, 1.557, 0.9548), (2.589, 1.072, -0.9548), (2.589, 1.072, 0.9548), (2.749, 0.5467, -0.9548), (2.749, 0.5467, 0.9548), (2.802, -1.863e-08, -0.9548), (2.802, -1.863e-08, 0.9548), (2.749, -0.5467, -0.9548), (2.749, -0.5467, 0.9548), (2.589, -1.072, -0.9548), (2.589, -1.072, 0.9548), (2.33, -1.557, -0.9548), (2.33, -1.557, 0.9548), (1.982, -1.982, -0.9548), (1.982, -1.982, 0.9548), (1.557, -2.33, -0.9548), (1.557, -2.33, 0.9548), (1.072, -2.589, -0.9548), (1.072, -2.589, 0.9548), (0.5467, -2.749, -0.9548), (0.5467, -2.749, 0.9548), (1.738e-08, -2.802, -0.9548), (1.738e-08, -2.802, 0.9548), (-0.5467, -2.749, -0.9548), (-0.5467, -2.749, 0.9548), (-1.072, -2.589, -0.9548), (-1.072, -2.589, 0.9548), (-1.557, -2.33, -0.9548), (-1.557, -2.33, 0.9548), (-1.982, -1.982, -0.9548), (-1.982, -1.982, 0.9548), (-2.33, -1.557, -0.9548), (-2.33, -1.557, 0.9548), (-2.589, -1.072, -0.9548), (-2.589, -1.072, 0.9548), (-2.749, -0.5467, -0.9548), (-2.749, -0.5467, 0.9548), (-2.802, -1.863e-08, -0.9548), (-2.802, -1.863e-08, 0.9548), (-2.749, 0.5467, -0.9548), (-2.749, 0.5467, 0.9548), (-2.589, 1.072, -0.9548), (-2.589, 1.072, 0.9548), (-2.33, 1.557, -0.9548), (-2.33, 1.557, 0.9548), (-1.982, 1.982, -0.9548), (-1.982, 1.982, 0.9548), (-1.557, 2.33, -0.9548), (-1.557, 2.33, 0.9548), (-1.072, 2.589, -0.9548), (-1.072, 2.589, 0.9548), (-0.5467, 2.749, -0.9548), (-0.5467, 2.749, 0.9548), (1.211e-08, 3.671, 0.0), (0.7162, 3.601, 0.0), (1.405, 3.392, 0.0), (2.04, 3.052, 0.0), (2.596, 2.596, 0.0), (3.052, 2.04, 0.0), (3.392, 1.405, 0.0), (3.601, 0.7162, 0.0), (3.671, -1.261e-08, 0.0), (3.601, -0.7162, 0.0), (3.392, -1.405, 0.0), (3.052, -2.04, 0.0), (2.596, -2.596, 0.0), (2.04, -3.052, 0.0), (1.405, -3.392, 0.0), (0.7162, -3.601, 0.0), (1.211e-08, -3.671, 0.0), (-0.7162, -3.601, 0.0), (-1.405, -3.392, 0.0), (-2.04, -3.052, 0.0), (-2.596, -2.596, 0.0), (-3.052, -2.04, 0.0), (-3.392, -1.405, 0.0), (-3.601, -0.7162, 0.0), (-3.671, -1.261e-08, 0.0), (-3.601, 0.7162, 0.0), (-3.392, 1.405, 0.0), (-3.052, 2.04, 0.0), (-2.596, 2.596, 0.0), (-2.04, 3.052, 0.0), (-1.405, 3.392, 0.0), (-0.7162, 3.601, 0.0), (1.484e-08, 3.381, 0.5121), (0.6595, 3.316, 0.5121), (1.294, 3.123, 0.5121), (1.878, 2.811, 0.5121), (2.39, 2.39, 0.5121), (2.811, 1.878, 0.5121), (3.123, 1.294, 0.5121), (3.316, 0.6595, 0.5121), (3.381, -1.55e-08, 0.5121), (3.316, -0.6595, 0.5121), (3.123, -1.294, 0.5121), (2.811, -1.878, 0.5121), (2.39, -2.39, 0.5121), (1.878, -2.811, 0.5121), (1.294, -3.123, 0.5121), (0.6595, -3.316, 0.5121), (1.484e-08, -3.381, 0.5121), (-0.6595, -3.316, 0.5121), (-1.294, -3.123, 0.5121), (-1.878, -2.811, 0.5121), (-2.39, -2.39, 0.5121), (-2.811, -1.878, 0.5121), (-3.123, -1.294, 0.5121), (-3.316, -0.6595, 0.5121), (-3.381, -1.55e-08, 0.5121), (-3.316, 0.6595, 0.5121), (-3.123, 1.294, 0.5121), (-2.811, 1.878, 0.5121), (-2.39, 2.39, 0.5121), (-1.878, 2.811, 0.5121), (-1.294, 3.123, 0.5121), (-0.6595, 3.316, 0.5121), (0.6595, 3.316, -0.5121), (1.294, 3.123, -0.5121), (1.878, 2.811, -0.5121), (2.39, 2.39, -0.5121), (2.811, 1.878, -0.5121), (3.123, 1.294, -0.5121), (3.316, 0.6595, -0.5121), (3.381, -1.55e-08, -0.5121), (3.316, -0.6595, -0.5121), (3.123, -1.294, -0.5121), (2.811, -1.878, -0.5121), (2.39, -2.39, -0.5121), (1.878, -2.811, -0.5121), (1.294, -3.123, -0.5121), (0.6595, -3.316, -0.5121), (1.484e-08, -3.381, -0.5121), (-0.6595, -3.316, -0.5121), (-1.294, -3.123, -0.5121), (-1.878, -2.811, -0.5121), (-2.39, -2.39, -0.5121), (-2.811, -1.878, -0.5121), (-3.123, -1.294, -0.5121), (-3.316, -0.6595, -0.5121), (-3.381, -1.55e-08, -0.5121), (-3.316, 0.6595, -0.5121), (-3.123, 1.294, -0.5121), (-2.811, 1.878, -0.5121), (-2.39, 2.39, -0.5121), (-1.878, 2.811, -0.5121), (-1.294, 3.123, -0.5121), (-0.6595, 3.316, -0.5121), (1.484e-08, 3.381, -0.5121)], [], [(96, 1, 3, 97), (97, 3, 5, 98), (98, 5, 7, 99), (99, 7, 9, 100), (100, 9, 11, 101), (101, 11, 13, 102), (102, 13, 15, 103), (103, 15, 17, 104), (104, 17, 19, 105), (105, 19, 21, 106), (106, 21, 23, 107), (107, 23, 25, 108), (108, 25, 27, 109), (109, 27, 29, 110), (110, 29, 31, 111), (111, 31, 33, 112), (112, 33, 35, 113), (113, 35, 37, 114), (114, 37, 39, 115), (115, 39, 41, 116), (116, 41, 43, 117), (117, 43, 45, 118), (118, 45, 47, 119), (119, 47, 49, 120), (120, 49, 51, 121), (121, 51, 53, 122), (122, 53, 55, 123), (123, 55, 57, 124), (124, 57, 59, 125), (125, 59, 61, 126), (126, 61, 63, 127), (127, 63, 1, 96), (158, 95, 64, 159), (157, 94, 95, 158), (156, 93, 94, 157), (155, 92, 93, 156), (154, 91, 92, 155), (153, 90, 91, 154), (152, 89, 90, 153), (151, 88, 89, 152), (150, 87, 88, 151), (149, 86, 87, 150), (148, 85, 86, 149), (147, 84, 85, 148), (146, 83, 84, 147), (145, 82, 83, 146), (144, 81, 82, 145), (143, 80, 81, 144), (142, 79, 80, 143), (141, 78, 79, 142), (140, 77, 78, 141), (139, 76, 77, 140), (138, 75, 76, 139), (137, 74, 75, 138), (136, 73, 74, 137), (135, 72, 73, 136), (134, 71, 72, 135), (133, 70, 71, 134), (132, 69, 70, 133), (131, 68, 69, 132), (130, 67, 68, 131), (129, 66, 67, 130), (128, 65, 66, 129), (159, 64, 65, 128), (95, 127, 96, 64), (94, 126, 127, 95), (93, 125, 126, 94), (92, 124, 125, 93), (91, 123, 124, 92), (90, 122, 123, 91), (89, 121, 122, 90), (88, 120, 121, 89), (87, 119, 120, 88), (86, 118, 119, 87), (85, 117, 118, 86), (84, 116, 117, 85), (83, 115, 116, 84), (82, 114, 115, 83), (81, 113, 114, 82), (80, 112, 113, 81), (79, 111, 112, 80), (78, 110, 111, 79), (77, 109, 110, 78), (76, 108, 109, 77), (75, 107, 108, 76), (74, 106, 107, 75), (73, 105, 106, 74), (72, 104, 105, 73), (71, 103, 104, 72), (70, 102, 103, 71), (69, 101, 102, 70), (68, 100, 101, 69), (67, 99, 100, 68), (66, 98, 99, 67), (65, 97, 98, 66), (64, 96, 97, 65), (0, 159, 128, 2), (2, 128, 129, 4), (4, 129, 130, 6), (6, 130, 131, 8), (8, 131, 132, 10), (10, 132, 133, 12), (12, 133, 134, 14), (14, 134, 135, 16), (16, 135, 136, 18), (18, 136, 137, 20), (20, 137, 138, 22), (22, 138, 139, 24), (24, 139, 140, 26), (26, 140, 141, 28), (28, 141, 142, 30), (30, 142, 143, 32), (32, 143, 144, 34), (34, 144, 145, 36), (36, 145, 146, 38), (38, 146, 147, 40), (40, 147, 148, 42), (42, 148, 149, 44), (44, 149, 150, 46), (46, 150, 151, 48), (48, 151, 152, 50), (50, 152, 153, 52), (52, 153, 154, 54), (54, 154, 155, 56), (56, 155, 156, 58), (58, 156, 157, 60), (60, 157, 158, 62), (62, 158, 159, 0)])
me_ring.polygons.foreach_set('use_smooth', [True] * 128)
_uv = me_ring.uv_layers.new(name='UVMap')
_uv.uv.foreach_set('vector', [1.002, 0.2515, 1.002, 0.002152, 0.9705, 0.002152, 0.9705, 0.2515, 0.9705, 0.2515, 0.9705, 0.002152, 0.9391, 0.002152, 0.9391, 0.2515, 0.9391, 0.2515, 0.9391, 0.002152, 0.9078, 0.002152, 0.9078, 0.2515, 0.9078, 0.2515, 0.9078, 0.002152, 0.8765, 0.002152, 0.8765, 0.2515, 0.8765, 0.2515, 0.8765, 0.002152, 0.8452, 0.002152, 0.8452, 0.2515, 0.8452, 0.2515, 0.8452, 0.002152, 0.8138, 0.002152, 0.8138, 0.2515, 0.8138, 0.2515, 0.8138, 0.002152, 0.7825, 0.002152, 0.7825, 0.2515, 0.7825, 0.2515, 0.7825, 0.002152, 0.7512, 0.002152, 0.7512, 0.2515, 0.7512, 0.2515, 0.7512, 0.002152, 0.7198, 0.002152, 0.7198, 0.2515, 0.7198, 0.2515, 0.7198, 0.002152, 0.6885, 0.002152, 0.6885, 0.2515, 0.6885, 0.2515, 0.6885, 0.002152, 0.6572, 0.002152, 0.6572, 0.2515, 0.6572, 0.2515, 0.6572, 0.002152, 0.6259, 0.002152, 0.6259, 0.2515, 0.6259, 0.2515, 0.6259, 0.002152, 0.5945, 0.002152, 0.5945, 0.2515, 0.5945, 0.2515, 0.5945, 0.002152, 0.5632, 0.002152, 0.5632, 0.2515, 0.5632, 0.2515, 0.5632, 0.002152, 0.5319, 0.002152, 0.5319, 0.2515, 0.5319, 0.2515, 0.5319, 0.002152, 0.5005, 0.002152, 0.5005, 0.2515, 0.5005, 0.2515, 0.5005, 0.002152, 0.4692, 0.002152, 0.4692, 0.2515, 0.4692, 0.2515, 0.4692, 0.002152, 0.4379, 0.002152, 0.4379, 0.2515, 0.4379, 0.2515, 0.4379, 0.002152, 0.4066, 0.002152, 0.4066, 0.2515, 0.4066, 0.2515, 0.4066, 0.002152, 0.3752, 0.002152, 0.3752, 0.2515, 0.3752, 0.2515, 0.3752, 0.002152, 0.3439, 0.002152, 0.3439, 0.2515, 0.3439, 0.2515, 0.3439, 0.002152, 0.3126, 0.002152, 0.3126, 0.2515, 0.3126, 0.2515, 0.3126, 0.002152, 0.2813, 0.002152, 0.2813, 0.2515, 0.2813, 0.2515, 0.2813, 0.002152, 0.2499, 0.002152, 0.2499, 0.2515, 0.2499, 0.2515, 0.2499, 0.002152, 0.2186, 0.002152, 0.2186, 0.2515, 0.2186, 0.2515, 0.2186, 0.002152, 0.1873, 0.002152, 0.1873, 0.2515, 0.1873, 0.2515, 0.1873, 0.002152, 0.1559, 0.002152, 0.1559, 0.2515, 0.1559, 0.2515, 0.1559, 0.002152, 0.1246, 0.002152, 0.1246, 0.2515, 0.1246, 0.2515, 0.1246, 0.002152, 0.09328, 0.002152, 0.09328, 0.2515, 0.09328, 0.2515, 0.09328, 0.002152, 0.06196, 0.002152, 0.06196, 0.2515, 0.06196, 0.2515, 0.06196, 0.002152, 0.03063, 0.002152, 0.03063, 0.2515, 0.03063, 0.2515, 0.03063, 0.002152, -0.0006989, 0.002152, -0.0006989, 0.2515, 0.03063, 0.7503, 0.03063, 0.5009, -0.0006989, 0.5009, -0.0006989, 0.7503, 0.06196, 0.7503, 0.06196, 0.5009, 0.03063, 0.5009, 0.03063, 0.7503, 0.09328, 0.7503, 0.09328, 0.5009, 0.06196, 0.5009, 0.06196, 0.7503, 0.1246, 0.7503, 0.1246, 0.5009, 0.09328, 0.5009, 0.09328, 0.7503, 0.1559, 0.7503, 0.1559, 0.5009, 0.1246, 0.5009, 0.1246, 0.7503, 0.1873, 0.7503, 0.1873, 0.5009, 0.1559, 0.5009, 0.1559, 0.7503, 0.2186, 0.7503, 0.2186, 0.5009, 0.1873, 0.5009, 0.1873, 0.7503, 0.2499, 0.7503, 0.2499, 0.5009, 0.2186, 0.5009, 0.2186, 0.7503, 0.2813, 0.7503, 0.2813, 0.5009, 0.2499, 0.5009, 0.2499, 0.7503, 0.3126, 0.7503, 0.3126, 0.5009, 0.2813, 0.5009, 0.2813, 0.7503, 0.3439, 0.7503, 0.3439, 0.5009, 0.3126, 0.5009, 0.3126, 0.7503, 0.3752, 0.7503, 0.3752, 0.5009, 0.3439, 0.5009, 0.3439, 0.7503, 0.4066, 0.7503, 0.4066, 0.5009, 0.3752, 0.5009, 0.3752, 0.7503, 0.4379, 0.7503, 0.4379, 0.5009, 0.4066, 0.5009, 0.4066, 0.7503, 0.4692, 0.7503, 0.4692, 0.5009, 0.4379, 0.5009, 0.4379, 0.7503, 0.5005, 0.7503, 0.5005, 0.5009, 0.4692, 0.5009, 0.4692, 0.7503, 0.5319, 0.7503, 0.5319, 0.5009, 0.5005, 0.5009, 0.5005, 0.7503, 0.5632, 0.7503, 0.5632, 0.5009, 0.5319, 0.5009, 0.5319, 0.7503, 0.5945, 0.7503, 0.5945, 0.5009, 0.5632, 0.5009, 0.5632, 0.7503, 0.6259, 0.7503, 0.6259, 0.5009, 0.5945, 0.5009, 0.5945, 0.7503, 0.6572, 0.7503, 0.6572, 0.5009, 0.6259, 0.5009, 0.6259, 0.7503, 0.6885, 0.7503, 0.6885, 0.5009, 0.6572, 0.5009, 0.6572, 0.7503, 0.7198, 0.7503, 0.7198, 0.5009, 0.6885, 0.5009, 0.6885, 0.7503, 0.7512, 0.7503, 0.7512, 0.5009, 0.7198, 0.5009, 0.7198, 0.7503, 0.7825, 0.7503, 0.7825, 0.5009, 0.7512, 0.5009, 0.7512, 0.7503, 0.8138, 0.7503, 0.8138, 0.5009, 0.7825, 0.5009, 0.7825, 0.7503, 0.8452, 0.7503, 0.8452, 0.5009, 0.8138, 0.5009, 0.8138, 0.7503, 0.8765, 0.7503, 0.8765, 0.5009, 0.8452, 0.5009, 0.8452, 0.7503, 0.9078, 0.7503, 0.9078, 0.5009, 0.8765, 0.5009, 0.8765, 0.7503, 0.9391, 0.7503, 0.9391, 0.5009, 0.9078, 0.5009, 0.9078, 0.7503, 0.9705, 0.7503, 0.9705, 0.5009, 0.9391, 0.5009, 0.9391, 0.7503, 1.002, 0.7503, 1.002, 0.5009, 0.9705, 0.5009, 0.9705, 0.7503, 0.03063, 0.5009, 0.03063, 0.2515, -0.0006989, 0.2515, -0.0006989, 0.5009, 0.06196, 0.5009, 0.06196, 0.2515, 0.03063, 0.2515, 0.03063, 0.5009, 0.09328, 0.5009, 0.09328, 0.2515, 0.06196, 0.2515, 0.06196, 0.5009, 0.1246, 0.5009, 0.1246, 0.2515, 0.09328, 0.2515, 0.09328, 0.5009, 0.1559, 0.5009, 0.1559, 0.2515, 0.1246, 0.2515, 0.1246, 0.5009, 0.1873, 0.5009, 0.1873, 0.2515, 0.1559, 0.2515, 0.1559, 0.5009, 0.2186, 0.5009, 0.2186, 0.2515, 0.1873, 0.2515, 0.1873, 0.5009, 0.2499, 0.5009, 0.2499, 0.2515, 0.2186, 0.2515, 0.2186, 0.5009, 0.2813, 0.5009, 0.2813, 0.2515, 0.2499, 0.2515, 0.2499, 0.5009, 0.3126, 0.5009, 0.3126, 0.2515, 0.2813, 0.2515, 0.2813, 0.5009, 0.3439, 0.5009, 0.3439, 0.2515, 0.3126, 0.2515, 0.3126, 0.5009, 0.3752, 0.5009, 0.3752, 0.2515, 0.3439, 0.2515, 0.3439, 0.5009, 0.4066, 0.5009, 0.4066, 0.2515, 0.3752, 0.2515, 0.3752, 0.5009, 0.4379, 0.5009, 0.4379, 0.2515, 0.4066, 0.2515, 0.4066, 0.5009, 0.4692, 0.5009, 0.4692, 0.2515, 0.4379, 0.2515, 0.4379, 0.5009, 0.5005, 0.5009, 0.5005, 0.2515, 0.4692, 0.2515, 0.4692, 0.5009, 0.5319, 0.5009, 0.5319, 0.2515, 0.5005, 0.2515, 0.5005, 0.5009, 0.5632, 0.5009, 0.5632, 0.2515, 0.5319, 0.2515, 0.5319, 0.5009, 0.5945, 0.5009, 0.5945, 0.2515, 0.5632, 0.2515, 0.5632, 0.5009, 0.6259, 0.5009, 0.6259, 0.2515, 0.5945, 0.2515, 0.5945, 0.5009, 0.6572, 0.5009, 0.6572, 0.2515, 0.6259, 0.2515, 0.6259, 0.5009, 0.6885, 0.5009, 0.6885, 0.2515, 0.6572, 0.2515, 0.6572, 0.5009, 0.7198, 0.5009, 0.7198, 0.2515, 0.6885, 0.2515, 0.6885, 0.5009, 0.7512, 0.5009, 0.7512, 0.2515, 0.7198, 0.2515, 0.7198, 0.5009, 0.7825, 0.5009, 0.7825, 0.2515, 0.7512, 0.2515, 0.7512, 0.5009, 0.8138, 0.5009, 0.8138, 0.2515, 0.7825, 0.2515, 0.7825, 0.5009, 0.8452, 0.5009, 0.8452, 0.2515, 0.8138, 0.2515, 0.8138, 0.5009, 0.8765, 0.5009, 0.8765, 0.2515, 0.8452, 0.2515, 0.8452, 0.5009, 0.9078, 0.5009, 0.9078, 0.2515, 0.8765, 0.2515, 0.8765, 0.5009, 0.9391, 0.5009, 0.9391, 0.2515, 0.9078, 0.2515, 0.9078, 0.5009, 0.9705, 0.5009, 0.9705, 0.2515, 0.9391, 0.2515, 0.9391, 0.5009, 1.002, 0.5009, 1.002, 0.2515, 0.9705, 0.2515, 0.9705, 0.5009, 1.002, 0.9997, 1.002, 0.7503, 0.9705, 0.7503, 0.9705, 0.9997, 0.9705, 0.9997, 0.9705, 0.7503, 0.9391, 0.7503, 0.9391, 0.9997, 0.9391, 0.9997, 0.9391, 0.7503, 0.9078, 0.7503, 0.9078, 0.9997, 0.9078, 0.9997, 0.9078, 0.7503, 0.8765, 0.7503, 0.8765, 0.9997, 0.8765, 0.9997, 0.8765, 0.7503, 0.8452, 0.7503, 0.8452, 0.9997, 0.8452, 0.9997, 0.8452, 0.7503, 0.8138, 0.7503, 0.8138, 0.9997, 0.8138, 0.9997, 0.8138, 0.7503, 0.7825, 0.7503, 0.7825, 0.9997, 0.7825, 0.9997, 0.7825, 0.7503, 0.7512, 0.7503, 0.7512, 0.9997, 0.7512, 0.9997, 0.7512, 0.7503, 0.7198, 0.7503, 0.7198, 0.9997, 0.7198, 0.9997, 0.7198, 0.7503, 0.6885, 0.7503, 0.6885, 0.9997, 0.6885, 0.9997, 0.6885, 0.7503, 0.6572, 0.7503, 0.6572, 0.9997, 0.6572, 0.9997, 0.6572, 0.7503, 0.6259, 0.7503, 0.6259, 0.9997, 0.6259, 0.9997, 0.6259, 0.7503, 0.5945, 0.7503, 0.5945, 0.9997, 0.5945, 0.9997, 0.5945, 0.7503, 0.5632, 0.7503, 0.5632, 0.9997, 0.5632, 0.9997, 0.5632, 0.7503, 0.5319, 0.7503, 0.5319, 0.9997, 0.5319, 0.9997, 0.5319, 0.7503, 0.5005, 0.7503, 0.5005, 0.9997, 0.5005, 0.9997, 0.5005, 0.7503, 0.4692, 0.7503, 0.4692, 0.9997, 0.4692, 0.9997, 0.4692, 0.7503, 0.4379, 0.7503, 0.4379, 0.9997, 0.4379, 0.9997, 0.4379, 0.7503, 0.4066, 0.7503, 0.4066, 0.9997, 0.4066, 0.9997, 0.4066, 0.7503, 0.3752, 0.7503, 0.3752, 0.9997, 0.3752, 0.9997, 0.3752, 0.7503, 0.3439, 0.7503, 0.3439, 0.9997, 0.3439, 0.9997, 0.3439, 0.7503, 0.3126, 0.7503, 0.3126, 0.9997, 0.3126, 0.9997, 0.3126, 0.7503, 0.2813, 0.7503, 0.2813, 0.9997, 0.2813, 0.9997, 0.2813, 0.7503, 0.2499, 0.7503, 0.2499, 0.9997, 0.2499, 0.9997, 0.2499, 0.7503, 0.2186, 0.7503, 0.2186, 0.9997, 0.2186, 0.9997, 0.2186, 0.7503, 0.1873, 0.7503, 0.1873, 0.9997, 0.1873, 0.9997, 0.1873, 0.7503, 0.1559, 0.7503, 0.1559, 0.9997, 0.1559, 0.9997, 0.1559, 0.7503, 0.1246, 0.7503, 0.1246, 0.9997, 0.1246, 0.9997, 0.1246, 0.7503, 0.09328, 0.7503, 0.09328, 0.9997, 0.09328, 0.9997, 0.09328, 0.7503, 0.06196, 0.7503, 0.06196, 0.9997, 0.06196, 0.9997, 0.06196, 0.7503, 0.03063, 0.7503, 0.03063, 0.9997, 0.03063, 0.9997, 0.03063, 0.7503, -0.0006989, 0.7503, -0.0006989, 0.9997])
me_ring.update()

# ---- objects
ob_tornadobody01 = bpy.data.objects.new('TornadoBody01', me_cylinder_001)
ob_tornadoring = bpy.data.objects.new('TornadoRing', me_ring)

# ---- transforms, parenting, visibility, modifiers, constraints
ob_tornadobody01.location = (0.0, 0.0, 1.0)
ob_tornadoring.location = (0.0, 0.0, 0.0)

# ---- collection membership
col_collection.objects.link(ob_tornadobody01)
col_collection.objects.link(ob_tornadoring)

# ---- scene / render settings (as saved in the file)
scene.frame_start = 1; scene.frame_end = 250; scene.frame_set(52)
scene.render.engine = 'BLENDER_EEVEE_NEXT'
scene.cycles.sampling_pattern = 'TABULATED_SOBOL'
scene.eevee.ray_tracing_options.trace_max_roughness = 0.0
bpy.context.view_layer.update()

# ---- added for rendering (the .blend has no active camera and no usable light): camera, sun
cam_auto = bpy.data.cameras.new('AutoCamera')
cam_auto.lens = 50.0
cam_auto.sensor_width = 36.0
cam_auto.clip_end = 1000.0
ob_auto_camera = bpy.data.objects.new('AutoCamera', cam_auto)
scene.collection.objects.link(ob_auto_camera)
ob_auto_camera.location = (14.8285, -17.7942, 16.8854)
ob_auto_camera.rotation_euler = (1.09748, -7.21219e-08, 0.694738)
scene.camera = ob_auto_camera
light_auto_sun = bpy.data.lights.new('AutoSun', 'SUN')
light_auto_sun.energy = 3.0
light_auto_sun.angle = 0.0523599
ob_auto_sun = bpy.data.objects.new('AutoSun', light_auto_sun)
scene.collection.objects.link(ob_auto_sun)
ob_auto_sun.rotation_euler = (0.872665, 0.174533, 0.523599)
bpy.context.view_layer.update()
